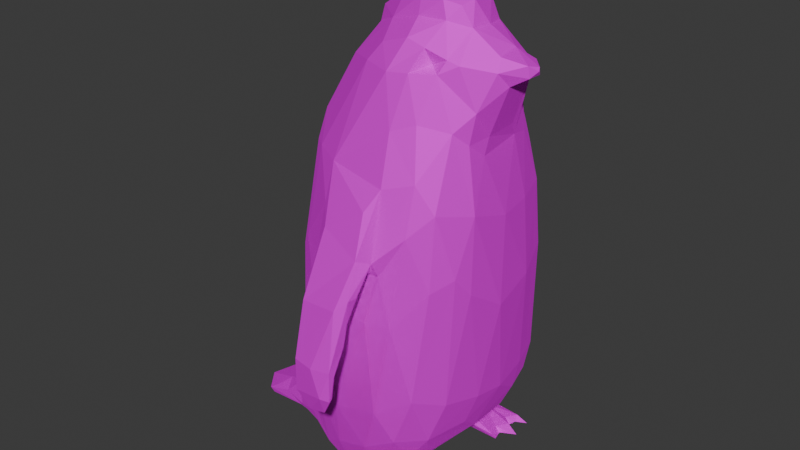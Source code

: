 # Source: ramon.blend  (saved by Blender 4.3.34; exported with 4.5.12 LTS)
import bpy
from mathutils import Matrix  # noqa: F401  (used for matrix-valued properties, if any)

bpy.ops.wm.read_factory_settings(use_empty=True)
scene = bpy.context.scene
scene.name = 'Scene'

# ---- images (referenced by path relative to the original .blend; pixels are not part of the script)
import os
ASSET_DIR = os.environ.get("B2B_ASSET_DIR", "")  # directory of the original .blend (textures are referenced by path, not embedded)
HERE = os.path.dirname(os.path.abspath(__file__))  # packed textures are extracted next to this script under _unpacked/

def load_image(name, relpath, width, height, colorspace="sRGB"):
    """Load a texture the original file referenced (path relative to the .blend, or extracted next to this script)."""
    p = next((c for c in (os.path.join(HERE, relpath), os.path.join(ASSET_DIR, relpath)) if relpath and os.path.exists(c)), "")
    if p:
        img = bpy.data.images.load(p, check_existing=True)
        img.name = name
    else:  # same state as the original file: an image datablock whose file is absent (Cycles renders it pink)
        img = bpy.data.images.new(name, width, height)
        img.source = "FILE"
        img.filepath = "//" + (relpath or name)
    img.colorspace_settings.name = colorspace
    return img
img_pinguin = load_image('pinguin', 'Textura/pinguin.png', 1024, 1024, 'sRGB')

# ---- materials (node trees are filled in below, after node groups)
mat_material = bpy.data.materials.new('Material')

# ---- material node trees
mat_material.use_nodes = True; mat_material.node_tree.nodes.clear()
_N = mat_material.node_tree.nodes; _L = mat_material.node_tree.links
n0 = _N.new('ShaderNodeBsdfPrincipled'); n0.name = 'Principled BSDF'; n0.location = (10, 300)
n0.inputs[1].default_value = 1.0
n0.inputs[2].default_value = 0.8418
n0.inputs[3].default_value = 1.2
n1 = _N.new('ShaderNodeOutputMaterial'); n1.name = 'Material Output'; n1.location = (300, 300)
n2 = _N.new('ShaderNodeTexImage'); n2.name = 'Image Texture'; n2.location = (-280, 271)
n2.image = img_pinguin
_L.new(n0.outputs[0], n1.inputs[0])
_L.new(n2.outputs[0], n0.inputs[0])
n1.is_active_output = True

# ---- world
world_world = bpy.data.worlds.new('World'); scene.world = world_world
world_world.use_nodes = True; world_world.node_tree.nodes.clear()
_N = world_world.node_tree.nodes; _L = world_world.node_tree.links
n0 = _N.new('ShaderNodeOutputWorld'); n0.name = 'World Output'; n0.location = (300, 300)
n1 = _N.new('ShaderNodeBackground'); n1.name = 'Background'; n1.location = (10, 300)
n1.inputs[0].default_value = (0.05088, 0.05088, 0.05088, 1.0)
_L.new(n1.outputs[0], n0.inputs[0])
n0.is_active_output = True
world_world.color = (0.05088, 0.05088, 0.05088)
world_world.sun_shadow_jitter_overblur = 0.0

# ---- meshes
me_cube_001 = bpy.data.meshes.new('Cube.001')
me_cube_001.from_pydata([(-2.345, 0.009441, -2.599), (-2.269, 0.2212, -2.594), (-2.269, 0.1286, -2.553), (-1.779, 0.1322, -2.681), (-1.841, 0.4609, -2.356), (-2.327, 0.4686, -2.588), (-2.326, 0.4719, -2.527), (-2.17, 0.6796, -2.561), (-2.122, 0.6755, -2.609), (-2.082, 0.6693, -2.483), (-1.453, 0.3933, -2.673), (-1.569, 0.5367, -2.078), (-1.588, -4.072e-08, -2.128), (-1.834, 0.6534, -2.389), (-1.797, 0.7313, -2.525), (-1.572, 0.6148, -2.602), (-1.668, 0.6027, -2.244), (-1.636, 0.7141, -2.328), (-1.494, 0.06278, -1.5), (-1.471, 0.6824, -1.881), (-1.509, 0.4498, -0.2611), (-1.527, 0.792, -2.432), (-1.38, 0.7235, -2.562), (-0.793, 0.8285, -2.636), (-1.529, 0.6946, -2.106), (-1.315, 0.8865, -1.287), (-1.428, 0.6095, -1.269), (-1.303, 0.8184, -0.01696), (-1.211, 0.9168, -2.328), (-1.209, 0.8625, -2.491), (-1.399, 0.8198, -2.095), (-1.182, 1.038, -1.527), (-1.104, 1.025, 0.01182), (-0.7605, 1.103, -2.466), (-0.8312, 0.9677, -2.586), (-0.8151, 1.235, -1.675), (-0.8913, 1.168, -0.3634), (-0.6528, 1.239, -0.4521), (-0.2879, 0.4849, -2.659), (-0.5415, 0.7085, -2.869), (-0.377, 0.5976, -2.882), (-0.6071, 0.5225, -2.673), (-0.6529, 0.8537, -2.716), (-0.5673, 0.5795, -2.707), (-0.3955, 0.5389, -2.721), (-0.5069, 0.9487, -2.898), (-0.4777, 1.086, -2.64), (-0.6082, 1.003, -2.693), (-0.6635, 1.205, -2.244), (-0.1094, 1.251, -0.5463), (-0.6537, 1.542, -0.4412), (-0.6394, 1.567, -0.3164), (-0.6729, 1.189, 0.03296), (-0.6804, 1.266, -0.007043), (-0.6991, 1.365, -0.008189), (-0.6126, 1.486, -0.4533), (-0.5712, 1.747, -1.303), (-0.5526, 1.804, -1.237), (-0.4551, 1.688, -1.277), (-0.4403, 1.763, -1.4), (-0.6162, 1.732, -0.867), (-0.5922, 1.672, -0.9986), (-0.4708, 1.818, -0.9793), (-0.5857, 1.73, -0.7001), (-0.5442, 1.594, -0.2712), (-0.1839, 0.5461, -2.615), (-0.1807, 0.5681, -2.795), (0.2914, 0.5973, -2.884), (-0.1634, 0.6497, -2.72), (0.2503, 0.7378, -2.897), (0.2416, 0.5949, -2.843), (-0.2417, 0.5548, -2.706), (-0.1564, 0.8573, -2.643), (-0.1214, 0.9132, -2.726), (-0.3834, 1.059, -2.884), (-0.1837, 1.1, -2.827), (-0.1314, 1.04, -2.755), (0.4047, 1.096, -2.894), (0.274, 1.059, -2.906), (-0.1623, 1.23, -2.127), (-0.331, 1.094, -2.619), (-0.2033, 1.034, -2.661), (-0.1449, 1.005, -2.557), (0.01472, 1.095, -2.307), (-0.51, 1.283, -1.701), (-0.0009885, 1.248, -1.599), (-0.1007, 1.58, -0.6952), (0.1586, 1.176, -0.5474), (-0.1223, 1.49, -0.4413), (0.04783, 1.174, 0.007646), (-0.08325, 1.259, 0.01169), (-0.1044, 1.583, -0.3575), (-0.04821, 1.435, -0.1418), (-0.2789, 1.72, -1.389), (-0.2488, 1.65, -1.025), (-0.2163, 1.766, -1.402), (-0.3226, 1.821, -1.312), (-0.1587, 1.701, -1.242), (-0.1283, 1.769, -1.228), (-0.1794, 1.824, -1.128), (-0.1144, 1.693, -0.9297), (-0.1954, 1.602, -0.2799), (-1.372, 0.4776, 0.7659), (-1.4, 0.1572, 1.042), (-1.255, 0.2609, 1.47), (-1.152, 0.7578, 0.9683), (-1.213, 0.5265, 1.277), (-0.9248, 0.4127, 1.891), (-0.8624, 0.1217, 2.134), (-0.759, 0.1484, 2.351), (-1.003, 0.7191, 1.347), (-0.7021, 1.143, 0.5708), (-0.7363, 1.195, 0.1409), (-0.885, 0.9726, 0.8921), (-0.629, 0.2911, 2.268), (-0.5395, 0.5684, 2.097), (-0.6837, 1.021, 0.9426), (-0.5413, 0.7172, 1.794), (-0.2682, 0.7121, 1.925), (-0.2037, 0.8602, 1.384), (-0.5738, 1.283, 0.4062), (-0.4232, 0.2491, 2.558), (-0.2231, 0.1514, 2.66), (-0.391, 0.3741, 2.356), (-0.1692, 0.3072, 2.595), (-0.1465, 0.3804, 2.41), (0.08878, 0.2897, 2.613), (0.04647, 0.5298, 2.174), (-0.1445, 0.5467, 2.24), (0.007423, 1.092, 0.6366), (0.09796, 0.7671, 1.481), (-0.1213, 1.329, 0.2743), (-0.0709, 1.192, 0.04032), (-0.09334, 1.431, 0.0514), (-0.036, 1.233, 0.1476), (-0.1194, 1.04, 0.9241), (0.1876, 0.7671, -2.406), (0.1967, 0.7344, -2.83), (0.3411, 0.7762, -2.222), (0.2591, 1.094, -2.834), (0.287, 0.8663, -2.821), (0.1861, 0.9508, -2.823), (0.2831, 1.018, -2.884), (0.4301, 0.8331, -2.895), (0.2513, 0.9407, -2.896), (0.2542, 0.9681, -2.202), (0.1714, 1.137, -1.957), (0.5318, 0.3034, -2.087), (0.7293, 0.3386, -1.46), (0.4298, 0.8955, -1.951), (0.5686, 0.7945, -1.493), (0.6453, 0.7007, -0.1617), (0.5942, 0.6762, 0.581), (0.3058, 1.099, -1.484), (0.4625, 0.9368, -0.1419), (0.1482, 0.3359, 2.407), (0.2769, 0.1864, 2.572), (0.2154, 0.5551, 1.948), (0.315, 0.4827, 2.059), (-0.03792, 0.6721, 1.942), (0.1159, 0.4909, 2.015), (0.3521, 0.9789, 0.523), (0.1594, 0.9496, 0.9726), (0.7101, 0.2928, 0.5398), (0.5448, 0.4659, 1.171), (0.5273, 0.4418, 1.524), (0.6169, 0.1418, 1.367), (0.6717, 0.2772, 1.934), (0.3659, 0.2107, 2.341), (0.6998, 0.2129, 2.065), (0.4142, 0.5779, 1.453), (0.3465, 0.8797, 0.9021), (0.9461, 0.05869, 1.954), (0.8572, 0.1238, 2.074), (-2.333, -0.0005364, -2.638), (-0.4225, -0.004568, -2.697), (-1.502, 0.05364, -1.869), (-1.548, -0.00557, -0.2811), (-1.517, 0.1827, 0.3031), (-1.238, -0.02904, 1.564), (-0.9223, -0.03138, 2.083), (-0.8895, -0.01017, 2.251), (-0.7636, 0.00157, 2.394), (-0.2203, -0.1154, 2.669), (0.008459, -0.1211, 2.674), (0.5713, -0.2463, -2.037), (0.668, 0.3094, -1.798), (0.7973, 0.2629, -0.2921), (0.7353, -0.0801, 0.4934), (0.2933, -0.09451, 2.587), (0.585, 0.2312, 1.219), (0.4138, -0.004923, 2.351), (0.6786, 0.04347, 2.174), (0.974, 0.0006884, 2.008), (0.9674, 0.01498, 2.045), (-2.271, -0.2255, -2.594), (-2.269, -0.1295, -2.553), (-1.787, 0.01163, -2.366), (-1.767, -0.1627, -2.681), (-1.969, -0.5077, -2.41), (-2.328, -0.4659, -2.586), (-2.326, -0.4702, -2.526), (-2.174, -0.68, -2.558), (-2.126, -0.6725, -2.611), (-2.047, -0.6658, -2.467), (-1.734, -0.5063, -2.277), (-1.515, -0.5552, -1.969), (-1.592, -0.7409, -2.517), (-1.851, -0.7042, -2.443), (-1.625, -0.5956, -2.615), (-1.6, -0.7305, -2.327), (-1.544, -0.7752, -2.456), (-1.681, -0.618, -2.275), (-1.219, -0.4477, -2.674), (-1.439, -0.5741, -1.302), (-1.51, -0.4463, -0.259), (-1.231, -0.7488, -2.585), (-1.47, -0.7133, -1.997), (-1.365, -0.7403, -0.1296), (-1.21, -0.9171, -2.328), (-1.211, -0.8624, -2.49), (-1.398, -0.8196, -2.1), (-1.312, -0.891, -1.29), (-1.174, -1.043, -1.517), (-1.171, -0.9771, -0.0967), (-0.7784, -1.127, -2.406), (-0.8148, -1.235, -1.676), (-1.059, -1.042, 0.06218), (-0.8913, -1.168, -0.3634), (-0.6528, -1.239, -0.4521), (-0.5979, -0.566, -2.68), (-0.3758, -0.4311, -2.663), (-0.5415, -0.7085, -2.869), (-0.3805, -0.6133, -2.898), (-0.788, -0.8522, -2.638), (-0.4603, -0.5378, -2.716), (-0.5278, -0.9227, -2.884), (-0.3493, -1.079, -2.857), (-0.8251, -0.9741, -2.584), (-0.6526, -0.8538, -2.717), (-0.6071, -1.004, -2.694), (-0.4777, -1.086, -2.64), (-0.5276, -1.223, -2.227), (-0.51, -1.283, -1.702), (-0.1239, -1.487, -0.4377), (-0.7799, -1.165, 0.01036), (-0.674, -1.276, -0.02431), (-0.6113, -1.488, -0.4586), (-0.06657, -1.193, 0.04294), (-0.5373, -1.645, -0.9808), (-0.5679, -1.748, -1.312), (-0.5526, -1.804, -1.237), (-0.4365, -1.709, -1.356), (-0.6277, -1.675, -0.8432), (-0.5679, -1.784, -0.8808), (-0.3505, -1.801, -0.9086), (-0.6494, -1.565, -0.4821), (-0.6152, -1.591, -0.3039), (-0.2005, -0.5094, -2.622), (-0.1733, -0.5691, -2.796), (0.2134, -0.6381, -2.903), (0.1951, -0.6187, -2.827), (-0.2489, -0.5473, -2.69), (-0.1667, -0.657, -2.717), (-0.1153, -0.879, -2.73), (-0.1614, -0.7917, -2.641), (-0.4398, -1.025, -2.891), (-0.1837, -1.1, -2.827), (-0.159, -1.037, -2.743), (0.4048, -1.094, -2.895), (-0.158, -1.229, -2.125), (-0.2933, -1.082, -2.639), (-0.1908, -1.013, -2.647), (-0.1665, -1.009, -2.569), (0.01472, -1.095, -2.307), (-0.1155, -0.8602, -2.56), (-0.1094, -1.251, -0.5463), (-0.09566, -1.574, -0.647), (-0.0814, -1.257, 0.01507), (-0.07916, -1.518, -0.1631), (-0.05229, -1.423, -0.1485), (-0.1901, -1.65, -0.9952), (-0.3775, -1.784, -1.406), (-0.1595, -1.701, -1.242), (-0.2157, -1.755, -1.404), (-0.2111, -1.828, -1.194), (-0.129, -1.769, -1.23), (-0.1172, -1.701, -0.9481), (-0.1364, -1.757, -0.8985), (-0.1953, -1.602, -0.2796), (-1.517, -0.2035, 0.2741), (-1.34, -0.261, 1.227), (-1.174, -0.231, 1.628), (-1.372, -0.4776, 0.7659), (-1.171, -0.7172, 1.01), (-1.159, -0.5909, 1.315), (-0.9046, -0.424, 1.908), (-0.7439, -0.2125, 2.214), (-0.7522, -0.1478, 2.364), (-0.6969, -1.142, 0.593), (-0.9777, -0.8761, 1.037), (-0.4675, -0.3674, 2.331), (-0.4346, -4.175e-05, 2.6), (-0.4295, -0.5648, 2.148), (-0.7044, -0.9994, 0.9856), (-0.5612, -0.6423, 1.958), (-0.2665, -0.7127, 1.923), (-0.1126, -0.8486, 1.395), (-0.6509, -1.197, 0.02342), (-0.7264, -1.231, 0.1581), (-0.5814, -1.28, 0.4078), (-0.416, -0.254, 2.558), (-0.1692, -0.3072, 2.595), (-0.1465, -0.3804, 2.41), (0.04654, -0.5299, 2.174), (-0.03398, -0.67, 1.943), (-0.1455, -0.5476, 2.239), (-0.05686, -1.043, 0.8735), (-0.1193, -1.36, 0.2044), (-0.03008, -1.227, 0.1527), (-0.1595, -1.186, 0.6526), (0.01293, 0.0003578, -2.563), (0.4013, 3.08e-08, -2.25), (0.1954, -0.7345, -2.829), (0.3428, -0.8664, -2.9), (0.3617, -0.5887, -2.881), (0.2442, -0.703, -2.883), (0.2023, -0.7536, -2.397), (0.3411, -0.7762, -2.222), (0.1861, -0.9508, -2.823), (0.2598, -1.094, -2.834), (0.2676, -1.055, -2.906), (0.346, -0.8493, -2.839), (0.2601, -0.9875, -2.891), (0.4305, -0.834, -2.899), (0.2538, -0.9682, -2.203), (0.1714, -1.137, -1.957), (0.4625, -0.9368, -0.1419), (0.1586, -1.176, -0.5474), (0.01879, -1.18, 0.00524), (-0.004469, -1.249, -1.603), (0.7566, -0.06174, -1.549), (0.7098, -0.3966, -1.525), (0.4366, -0.8875, -1.946), (0.605, -0.4714, -1.859), (0.5752, -0.7734, -1.497), (0.7008, -0.572, -0.2191), (0.619, -0.7298, -0.0127), (0.3518, -1.065, -1.413), (0.8056, -0.1957, -0.4605), (0.08197, -0.3035, 2.591), (0.1482, -0.3359, 2.407), (0.2445, -0.232, 2.546), (0.3652, -0.2084, 2.346), (0.1333, -0.7461, 1.491), (0.4275, -0.5763, 1.422), (0.1158, -0.4907, 2.015), (0.2746, -0.4775, 2.086), (0.218, -0.5526, 1.95), (0.3951, -0.4484, 2.047), (0.2505, -1.047, 0.4393), (0.2579, -0.916, 0.9655), (0.6631, -0.4979, 0.6063), (0.5899, -0.2717, 1.148), (0.5332, -0.4461, 1.291), (0.599, -0.2165, 1.334), (0.7771, 0.1458, 1.849), (0.5685, -0.3961, 1.606), (0.6944, -0.257, 1.992), (0.7693, -0.1642, 1.853), (0.6632, -0.1744, 2.123), (0.4552, -0.8529, 0.6749), (0.9269, -0.07996, 1.946), (0.9105, -0.08869, 2.067)], [], [(6, 1, 2), (4, 6, 2), (4, 2, 197), (5, 1, 6), (9, 7, 6), (3, 1, 5), (10, 3, 8), (197, 12, 11), (9, 14, 7), (14, 15, 8), (13, 14, 9), (13, 17, 14), (17, 21, 14), (17, 13, 16), (16, 4, 11), (20, 18, 177), (20, 177, 178), (22, 15, 14), (24, 30, 21), (25, 19, 26), (25, 20, 27), (29, 22, 21), (30, 19, 25), (31, 25, 32), (34, 22, 29), (48, 28, 30), (32, 52, 36), (41, 38, 175), (10, 41, 175), (23, 43, 41), (47, 45, 42), (46, 74, 47), (47, 34, 33), (47, 42, 23), (46, 47, 33), (48, 80, 46), (84, 35, 36), (37, 84, 36), (37, 49, 84), (55, 61, 94), (52, 37, 36), (53, 50, 55), (58, 61, 56), (58, 56, 59), (57, 59, 56), (58, 59, 93), (57, 56, 60), (50, 60, 61), (63, 60, 51), (62, 60, 63), (66, 40, 67), (45, 69, 40), (65, 71, 68), (72, 68, 73), (73, 68, 70), (74, 144, 45), (144, 69, 45), (80, 74, 46), (75, 74, 80), (81, 76, 75), (80, 82, 81), (80, 83, 82), (48, 79, 80), (84, 85, 79), (49, 85, 84), (87, 85, 49), (55, 94, 88), (90, 132, 53), (90, 53, 88), (92, 90, 88), (133, 92, 91), (96, 59, 57), (96, 95, 59), (98, 97, 95), (99, 98, 95), (62, 99, 96), (100, 94, 97), (101, 99, 62), (91, 100, 99), (91, 88, 86), (102, 178, 103), (104, 103, 179), (105, 27, 102), (102, 103, 104), (106, 102, 104), (105, 102, 106), (104, 179, 180), (107, 104, 108), (104, 180, 108), (109, 181, 182), (115, 110, 107), (105, 32, 27), (113, 32, 105), (109, 114, 108), (121, 123, 114), (107, 114, 115), (117, 113, 110), (117, 116, 113), (118, 119, 116), (111, 54, 112), (120, 64, 51), (122, 183, 184), (126, 122, 184), (127, 159, 118), (123, 125, 128), (115, 128, 118), (155, 128, 125), (129, 131, 135), (130, 119, 159), (133, 101, 131), (90, 92, 134), (133, 134, 92), (135, 131, 120), (322, 321, 136), (136, 321, 65), (136, 65, 82), (73, 70, 137), (76, 73, 139), (141, 144, 142), (140, 137, 143), (140, 144, 141), (139, 142, 77), (139, 73, 141), (141, 73, 140), (145, 149, 138), (153, 149, 146), (149, 145, 146), (153, 85, 87), (154, 153, 87), (138, 149, 147), (149, 186, 147), (152, 187, 151), (150, 149, 153), (154, 150, 153), (151, 150, 154), (187, 349, 341), (187, 341, 148), (157, 130, 159), (165, 170, 157), (155, 158, 127), (157, 159, 160), (155, 168, 158), (158, 160, 127), (158, 157, 160), (89, 134, 129), (129, 161, 89), (171, 161, 162), (130, 162, 135), (171, 130, 170), (89, 132, 134), (164, 190, 163), (163, 190, 188), (167, 165, 158), (165, 366, 190), (168, 191, 192), (169, 168, 192), (169, 192, 173), (170, 164, 152), (152, 164, 163), (165, 164, 170), (161, 151, 154), (173, 167, 169), (194, 172, 173), (186, 185, 147), (195, 174, 198), (195, 200, 201), (195, 198, 200), (12, 197, 205), (206, 12, 205), (198, 209, 203), (208, 207, 211), (212, 205, 199), (214, 176, 206), (177, 215, 290), (213, 216, 209), (216, 213, 234), (215, 222, 218), (216, 220, 211), (211, 219, 221), (217, 221, 222), (213, 230, 234), (216, 238, 220), (219, 225, 221), (223, 221, 226), (223, 226, 228), (233, 232, 235), (234, 230, 239), (239, 230, 232), (235, 232, 230), (232, 233, 236), (266, 241, 240), (238, 240, 225), (238, 234, 240), (240, 241, 225), (225, 241, 242), (225, 242, 226), (226, 242, 243), (226, 243, 228), (256, 247, 253), (247, 249, 253), (309, 246, 256), (308, 339, 248), (249, 252, 250), (282, 251, 250), (254, 253, 251), (253, 249, 250), (253, 257, 256), (257, 254, 289), (175, 321, 258), (259, 233, 235), (233, 325, 260), (262, 259, 235), (235, 231, 262), (262, 258, 263), (258, 275, 265), (258, 321, 275), (236, 233, 266), (237, 331, 269), (237, 271, 241), (237, 267, 271), (268, 271, 267), (273, 272, 275), (273, 274, 271), (271, 274, 270), (340, 338, 276), (281, 247, 244), (277, 281, 244), (248, 278, 246), (278, 280, 244), (282, 252, 284), (283, 252, 281), (282, 284, 285), (283, 286, 284), (254, 285, 255), (281, 252, 249), (287, 283, 281), (287, 288, 286), (285, 286, 288), (254, 255, 289), (244, 279, 277), (277, 288, 287), (103, 290, 291), (290, 293, 291), (292, 179, 291), (293, 290, 215), (218, 293, 215), (294, 218, 224), (179, 292, 180), (297, 180, 296), (296, 292, 295), (295, 300, 305), (182, 298, 311), (298, 301, 311), (301, 305, 303), (304, 305, 300), (305, 304, 306), (299, 309, 310), (311, 301, 312), (312, 313, 350), (350, 313, 351), (315, 314, 306), (313, 301, 316), (316, 351, 313), (320, 317, 304), (306, 307, 315), (289, 279, 318), (280, 278, 319), (319, 279, 280), (318, 320, 310), (317, 320, 318), (321, 322, 327), (261, 259, 263), (260, 324, 233), (334, 326, 323), (321, 327, 275), (261, 264, 323), (327, 185, 328), (266, 333, 331), (324, 326, 334), (324, 332, 329), (333, 330, 269), (329, 264, 268), (273, 327, 335), (274, 273, 335), (332, 323, 264), (270, 274, 336), (327, 328, 335), (343, 348, 336), (340, 348, 338), (348, 337, 338), (270, 336, 340), (340, 336, 348), (276, 338, 339), (185, 341, 344), (344, 341, 342), (343, 342, 345), (345, 342, 346), (343, 345, 348), (341, 349, 342), (352, 189, 350), (353, 189, 352), (307, 354, 315), (354, 358, 315), (355, 367, 358), (357, 351, 314), (315, 358, 356), (353, 351, 357), (356, 357, 314), (358, 357, 356), (358, 359, 357), (339, 360, 319), (338, 337, 360), (337, 371, 360), (319, 360, 361), (307, 361, 354), (248, 339, 319), (349, 188, 362), (363, 364, 362), (365, 367, 364), (367, 368, 359), (367, 369, 368), (191, 353, 192), (370, 353, 359), (370, 192, 353), (346, 362, 347), (362, 371, 347), (364, 355, 362), (364, 367, 355), (347, 371, 337), (368, 369, 372), (172, 372, 369), (190, 365, 363), (194, 192, 373), (349, 187, 188), (188, 190, 363), (178, 290, 103), (1, 0, 2), (0, 1, 174), (1, 3, 174), (5, 7, 8), (8, 3, 5), (9, 6, 4), (11, 4, 197), (13, 9, 4), (19, 11, 176), (18, 19, 176), (14, 21, 22), (15, 23, 10), (24, 16, 11), (17, 16, 24), (24, 21, 17), (18, 26, 19), (19, 24, 11), (20, 26, 18), (25, 26, 20), (28, 29, 21), (21, 30, 28), (31, 30, 25), (32, 25, 27), (10, 23, 41), (33, 34, 29), (34, 23, 22), (31, 35, 30), (35, 48, 30), (31, 36, 35), (40, 43, 39), (45, 40, 39), (23, 42, 43), (42, 39, 43), (43, 38, 41), (43, 44, 38), (74, 45, 47), (34, 47, 23), (33, 48, 46), (35, 84, 48), (50, 61, 55), (54, 50, 53), (53, 55, 88), (52, 132, 89), (53, 132, 52), (60, 56, 61), (51, 60, 50), (64, 101, 63), (51, 64, 63), (65, 175, 38), (175, 65, 321), (66, 44, 40), (40, 69, 67), (70, 66, 67), (71, 44, 66), (74, 77, 78), (75, 77, 74), (81, 75, 80), (73, 81, 72), (72, 82, 65), (73, 76, 81), (80, 79, 83), (86, 88, 94), (37, 52, 89), (89, 49, 37), (101, 133, 91), (91, 92, 88), (59, 95, 93), (97, 94, 58), (93, 95, 97), (96, 99, 95), (94, 61, 58), (94, 100, 86), (98, 100, 97), (100, 91, 86), (63, 101, 62), (91, 99, 101), (102, 20, 178), (27, 20, 102), (181, 109, 108), (107, 106, 104), (105, 106, 110), (110, 106, 107), (52, 32, 112), (105, 110, 113), (107, 108, 114), (109, 121, 114), (121, 182, 302), (110, 115, 117), (115, 114, 123), (111, 116, 120), (113, 116, 111), (117, 118, 116), (51, 54, 120), (122, 121, 302), (121, 124, 123), (124, 121, 122), (124, 125, 123), (124, 126, 125), (126, 155, 125), (115, 123, 128), (128, 127, 118), (116, 135, 120), (119, 135, 116), (119, 130, 135), (118, 159, 119), (131, 134, 133), (134, 131, 129), (70, 68, 66), (143, 137, 69), (77, 75, 139), (136, 138, 147), (74, 78, 144), (75, 76, 139), (139, 141, 142), (144, 143, 69), (82, 145, 136), (83, 145, 82), (140, 73, 137), (79, 146, 83), (146, 145, 83), (136, 145, 138), (79, 85, 146), (85, 153, 146), (49, 89, 87), (28, 48, 33, 29), (186, 148, 341), (186, 150, 148), (149, 150, 186), (150, 151, 148), (151, 187, 148), (126, 184, 189), (156, 126, 189), (159, 127, 160), (157, 170, 130), (158, 165, 157), (155, 127, 128), (161, 87, 89), (87, 161, 154), (129, 162, 161), (135, 162, 129), (130, 171, 162), (158, 169, 167), (190, 366, 166), (165, 167, 366), (169, 158, 168), (152, 151, 161), (152, 163, 187), (170, 152, 171), (164, 165, 190), (171, 152, 161), (167, 172, 366), (173, 172, 167), (194, 173, 192), (291, 179, 103), (322, 147, 185), (166, 366, 365), (187, 163, 188), (3, 10, 175), (189, 191, 156), (0, 174, 195), (201, 196, 195), (199, 196, 201), (199, 197, 196), (200, 202, 201), (203, 202, 200), (200, 198, 203), (204, 201, 202), (199, 201, 204), (205, 197, 199), (208, 199, 204), (204, 202, 208), (208, 202, 207), (207, 203, 209), (210, 208, 211), (212, 199, 208), (208, 210, 212), (206, 205, 212), (214, 18, 176), (215, 177, 18), (214, 215, 18), (198, 213, 209), (207, 209, 216), (206, 212, 217), (217, 212, 210), (217, 210, 221), (214, 206, 217), (222, 214, 217), (215, 214, 222), (211, 207, 216), (211, 220, 219), (221, 210, 211), (222, 221, 223), (218, 222, 224), (223, 224, 222), (213, 198, 175), (220, 238, 225), (238, 216, 234), (221, 225, 226), (224, 228, 227), (227, 228, 245), (230, 175, 231), (213, 175, 230), (230, 231, 235), (239, 232, 236), (240, 239, 236), (240, 236, 266), (266, 237, 241), (240, 234, 239), (242, 241, 271), (229, 228, 243), (229, 243, 276), (247, 281, 249), (245, 228, 229), (246, 247, 256), (256, 257, 309), (308, 245, 339), (244, 247, 246), (308, 248, 246), (250, 252, 282), (251, 253, 250), (254, 257, 253), (231, 175, 258), (259, 325, 233), (262, 231, 258), (262, 263, 259), (263, 258, 265), (265, 264, 263), (264, 261, 263), (266, 233, 333), (237, 266, 331), (237, 269, 267), (333, 233, 324), (271, 268, 272), (268, 264, 272), (272, 265, 275), (275, 327, 273), (242, 271, 270), (270, 243, 242), (243, 270, 340), (276, 243, 340), (339, 245, 229), (278, 244, 246), (229, 276, 339), (244, 280, 279), (251, 282, 285), (285, 284, 286), (288, 255, 285), (283, 287, 286), (287, 281, 277), (255, 288, 289), (277, 279, 288), (288, 279, 289), (294, 293, 218), (295, 291, 293), (294, 295, 293), (295, 292, 291), (296, 180, 292), (298, 182, 181), (295, 294, 300), (305, 296, 295), (227, 245, 299), (299, 300, 227), (294, 224, 227), (300, 294, 227), (301, 297, 296), (298, 297, 301), (302, 182, 311), (306, 303, 305), (301, 296, 305), (300, 299, 304), (299, 310, 304), (306, 304, 307), (246, 309, 308), (299, 245, 309), (311, 183, 302), (183, 311, 312), (301, 313, 312), (316, 301, 303), (303, 306, 316), (306, 314, 316), (310, 320, 304), (304, 317, 307), (279, 319, 318), (261, 325, 259), (261, 326, 325), (268, 267, 330), (324, 329, 333), (333, 329, 330), (334, 323, 332), (332, 324, 334), (269, 331, 333), (330, 329, 268), (329, 332, 264), (274, 335, 336), (335, 328, 343), (343, 336, 335), (328, 185, 343), (343, 185, 344), (343, 344, 342), (345, 346, 347), (342, 349, 346), (348, 347, 337), (350, 189, 184), (314, 315, 356), (354, 355, 358), (358, 367, 359), (316, 314, 351), (357, 359, 353), (339, 338, 360), (317, 319, 361), (361, 360, 371), (307, 317, 361), (361, 355, 354), (362, 188, 363), (363, 365, 364), (367, 365, 369), (366, 369, 365), (368, 370, 359), (373, 192, 370), (346, 349, 362), (362, 355, 371), (361, 371, 355), (368, 372, 373), (369, 366, 172), (190, 166, 365), (198, 3, 175), (185, 186, 341), (197, 2, 196), (198, 174, 3), (178, 177, 290), (5, 6, 7), (8, 7, 14), (10, 8, 15), (16, 13, 4), (24, 19, 30), (23, 15, 22), (31, 32, 36), (44, 43, 40), (42, 45, 39), (50, 54, 51), (57, 60, 62), (71, 38, 44), (71, 65, 38), (71, 66, 68), (68, 72, 65), (81, 82, 72), (79, 48, 84), (93, 97, 58), (98, 99, 100), (111, 32, 113), (121, 109, 182), (118, 117, 115), (112, 32, 111), (54, 111, 120), (132, 90, 134), (322, 136, 147), (144, 140, 143), (77, 142, 78), (194, 193, 172), (191, 168, 156), (183, 122, 302), (225, 219, 220), (176, 11, 12), (181, 108, 180), (195, 196, 0), (207, 202, 203), (271, 272, 273), (228, 224, 223), (285, 254, 251), (265, 272, 264), (252, 283, 284), (180, 297, 181), (181, 297, 298), (245, 308, 309), (257, 310, 309), (319, 278, 248), (317, 318, 319), (185, 327, 322), (325, 326, 260), (326, 324, 260), (269, 330, 267), (348, 345, 347), (189, 353, 191), (370, 368, 373), (172, 193, 372), (12, 206, 176), (0, 196, 2), (112, 54, 53, 52), (62, 96, 57), (101, 64, 120, 131), (124, 122, 126), (67, 69, 137, 70), (155, 126, 156, 168), (144, 78, 142), (312, 350, 184, 183), (318, 310, 257, 289), (352, 350, 351, 353), (326, 261, 323), (373, 372, 193, 194)])
_uv = me_cube_001.uv_layers.new(name='UVMap')
_uv.uv.foreach_set('vector', [0.2747, 0.7903, 0.279, 0.8131, 0.2747, 0.8208, 0.5786, 0.7622, 0.6055, 0.7982, 0.5786, 0.8126, 0.178, 0.687, 0.178, 0.7374, 0.1435, 0.7064, 0.9491, 0.3075, 0.9439, 0.3291, 0.9439, 0.3059, 0.985, 0.6961, 0.9932, 0.7025, 0.985, 0.7238, 0.8923, 0.3902, 0.8764, 0.3489, 0.8923, 0.3334, 0.3995, 0.6771, 0.363, 0.6771, 0.3694, 0.621, 0.8154, 0.05776, 0.7925, 0.04325, 0.8154, 0.002053, 0.9481, 0.9765, 0.9546, 0.9516, 0.9546, 0.9847, 0.9246, 0.5925, 0.9352, 0.5719, 0.9352, 0.6202, 0.08972, 0.9447, 0.1038, 0.9447, 0.09236, 0.9678, 0.002053, 0.9846, 0.002053, 0.9658, 0.01603, 0.9832, 0.7878, 0.9446, 0.8025, 0.9461, 0.7878, 0.967, 0.6329, 0.97, 0.6329, 0.9889, 0.6208, 0.9732, 0.9687, 0.9518, 0.959, 0.9714, 0.959, 0.9368, 0.0914, 0.113, 0.05311, 0.2198, 0.05142, 0.113, 0.505, 0.6627, 0.4675, 0.6767, 0.4675, 0.623, 0.9608, 0.4673, 0.9498, 0.451, 0.9608, 0.4306, 0.6612, 0.9173, 0.6769, 0.9196, 0.6612, 0.947, 0.2731, 0.7359, 0.2472, 0.7862, 0.2472, 0.7322, 0.03986, 0.2345, 0.002053, 0.1431, 0.03986, 0.1234, 0.6561, 0.965, 0.6435, 0.9493, 0.6561, 0.9361, 0.8384, 0.3293, 0.8227, 0.3124, 0.8384, 0.258, 0.3926, 0.5379, 0.3743, 0.5174, 0.3926, 0.4032, 0.9262, 0.8324, 0.9262, 0.7799, 0.9348, 0.7981, 0.8156, 0.2473, 0.7989, 0.1954, 0.8156, 0.1736, 0.6208, 0.7607, 0.6555, 0.7813, 0.6208, 0.8004, 0.4675, 0.7849, 0.4928, 0.7972, 0.4675, 0.8338, 0.3277, 0.2644, 0.3649, 0.3293, 0.3277, 0.361, 0.108, 0.9608, 0.1144, 0.9901, 0.108, 0.9922, 0.6098, 0.9689, 0.5973, 0.9851, 0.5973, 0.9631, 0.4818, 0.9445, 0.4803, 0.9675, 0.4675, 0.9445, 0.593, 0.9636, 0.5786, 0.9471, 0.593, 0.9381, 0.591, 0.3817, 0.5828, 0.3707, 0.591, 0.359, 0.6351, 0.9659, 0.6208, 0.9659, 0.621, 0.9404, 0.9365, 0.3817, 0.9365, 0.4265, 0.9254, 0.4197, 0.4132, 0.1241, 0.388, 0.1143, 0.4132, 0.002053, 0.6022, 0.1497, 0.5836, 0.258, 0.5836, 0.136, 0.05142, 0.009804, 0.09901, 0.002053, 0.09901, 0.1089, 0.7376, 0.07075, 0.7625, 0.1146, 0.7376, 0.1317, 0.6269, 0.8583, 0.6439, 0.8974, 0.6208, 0.8974, 0.9722, 0.1675, 0.9722, 0.2125, 0.9663, 0.211, 0.6612, 0.9778, 0.6662, 0.9511, 0.6728, 0.9778, 0.7544, 0.3743, 0.7642, 0.3681, 0.7642, 0.3824, 0.3686, 0.9789, 0.3686, 0.9966, 0.3625, 0.9837, 0.9307, 0.04592, 0.9407, 0.05375, 0.9307, 0.06439, 0.9873, 0.03501, 0.9817, 0.04042, 0.9817, 0.002053, 0.9393, 0.1675, 0.947, 0.2076, 0.9393, 0.2178, 0.9729, 0.5107, 0.9678, 0.5246, 0.9678, 0.4743, 0.1665, 0.9888, 0.1579, 0.9733, 0.1665, 0.9613, 0.648, 0.8907, 0.6561, 0.8736, 0.6561, 0.932, 0.695, 0.6406, 0.695, 0.5719, 0.7215, 0.6214, 0.1295, 0.6692, 0.1373, 0.6747, 0.1295, 0.6823, 0.9871, 0.306, 0.9947, 0.2881, 0.9947, 0.3114, 0.8829, 0.7799, 0.903, 0.7918, 0.8829, 0.8233, 0.02647, 0.8918, 0.03631, 0.8362, 0.03631, 0.9025, 0.8179, 0.07543, 0.835, 0.07075, 0.835, 0.1395, 0.7072, 0.959, 0.7072, 0.9828, 0.695, 0.9634, 0.8826, 0.2539, 0.8641, 0.2539, 0.8753, 0.2329, 0.2019, 0.9813, 0.2079, 0.9898, 0.2019, 0.997, 0.7543, 0.9941, 0.7543, 0.9753, 0.7613, 0.9834, 0.9393, 0.6126, 0.9393, 0.5719, 0.9497, 0.5969, 0.4675, 0.7045, 0.5058, 0.6808, 0.5058, 0.7278, 0.6472, 0.1045, 0.6873, 0.08304, 0.6873, 0.1314, 0.2019, 0.136, 0.2411, 0.2198, 0.2019, 0.2429, 0.1963, 0.5347, 0.1815, 0.6267, 0.172, 0.5347, 0.5104, 0.5663, 0.4797, 0.6189, 0.4675, 0.5663, 0.7419, 0.9065, 0.748, 0.9046, 0.748, 0.9584, 0.002053, 0.5667, 0.03776, 0.5286, 0.03776, 0.5934, 0.2331, 0.8058, 0.242, 0.7871, 0.242, 0.8317, 0.9725, 0.7374, 0.9796, 0.7533, 0.9725, 0.7756, 0.9749, 0.842, 0.9612, 0.8435, 0.9612, 0.8258, 0.9909, 0.05482, 0.9817, 0.06411, 0.9817, 0.04452, 0.8961, 0.8274, 0.9027, 0.8274, 0.9024, 0.8432, 0.99, 0.1191, 0.9963, 0.1279, 0.99, 0.1437, 0.9042, 0.2219, 0.9222, 0.2442, 0.9042, 0.2538, 0.5283, 0.9486, 0.5395, 0.9584, 0.5283, 0.9762, 0.6908, 0.3865, 0.6908, 0.4632, 0.6654, 0.45, 0.09069, 0.2239, 0.09758, 0.2744, 0.09069, 0.2948, 0.9774, 0.3157, 0.9855, 0.3231, 0.9774, 0.3452, 0.7229, 0.6691, 0.695, 0.7101, 0.695, 0.6447, 0.8602, 0.7959, 0.8388, 0.8303, 0.8388, 0.7799, 0.2776, 0.4322, 0.2776, 0.5195, 0.2472, 0.4511, 0.7952, 0.4518, 0.7742, 0.4212, 0.7952, 0.3865, 0.828, 0.6668, 0.8094, 0.7099, 0.8094, 0.6447, 0.6536, 0.2349, 0.6277, 0.2597, 0.6277, 0.2127, 0.7978, 0.3305, 0.7774, 0.3134, 0.7978, 0.2644, 0.5745, 0.7055, 0.5523, 0.7487, 0.5523, 0.6802, 0.8686, 0.7061, 0.8542, 0.6416, 0.8686, 0.6376, 0.9203, 0.8282, 0.9071, 0.8431, 0.9071, 0.8265, 0.6613, 0.3865, 0.6613, 0.4647, 0.6343, 0.4168, 0.6053, 0.3865, 0.6302, 0.4698, 0.6053, 0.4738, 0.5866, 0.501, 0.5585, 0.5753, 0.5585, 0.4883, 0.9096, 0.9342, 0.928, 0.9342, 0.9099, 0.9554, 0.5327, 0.3591, 0.5537, 0.359, 0.5537, 0.3823, 0.5635, 0.8532, 0.5449, 0.8142, 0.5745, 0.8142, 0.4615, 0.5131, 0.4615, 0.6004, 0.4345, 0.5623, 0.7398, 0.2644, 0.7561, 0.3427, 0.7398, 0.3517, 0.5907, 0.4883, 0.6143, 0.5316, 0.5907, 0.5854, 0.5067, 0.7849, 0.5067, 0.8392, 0.4969, 0.8216, 0.03822, 0.3194, 0.04706, 0.384, 0.03822, 0.3875, 0.2621, 0.9441, 0.2472, 0.9262, 0.2621, 0.9128, 0.8613, 0.1681, 0.8613, 0.1381, 0.8913, 0.1466, 0.02647, 0.9066, 0.03839, 0.9285, 0.02647, 0.9451, 0.3608, 0.2597, 0.3608, 0.2378, 0.3814, 0.2405, 0.2472, 0.8768, 0.2669, 0.8458, 0.2779, 0.8768, 0.6363, 0.9015, 0.6363, 0.9363, 0.6208, 0.9224, 0.9001, 0.1984, 0.8874, 0.2357, 0.8874, 0.1736, 0.02511, 0.8147, 0.002053, 0.8321, 0.002053, 0.7786, 0.3204, 0.7191, 0.3154, 0.7525, 0.3154, 0.6981, 0.9925, 0.1786, 0.9863, 0.1984, 0.9863, 0.1675, 0.1715, 0.9583, 0.1819, 0.9413, 0.1819, 0.9722, 0.2415, 0.5042, 0.2415, 0.5664, 0.2019, 0.5543, 0.1871, 0.4635, 0.1435, 0.4635, 0.164, 0.3964, 0.3548, 0.5901, 0.3548, 0.6602, 0.3246, 0.6192, 0.2363, 0.7589, 0.2019, 0.783, 0.2019, 0.7424, 0.8181, 0.3346, 0.8181, 0.3781, 0.8114, 0.3671, 0.9504, 0.642, 0.9609, 0.6376, 0.9609, 0.6756, 0.3967, 0.5884, 0.4021, 0.5951, 0.3967, 0.6, 0.4675, 0.9828, 0.4759, 0.9716, 0.4759, 0.9944, 0.5203, 0.3704, 0.5275, 0.3771, 0.5203, 0.3819, 0.8943, 0.05287, 0.9017, 0.05639, 0.8943, 0.06662, 0.9595, 0.8179, 0.9595, 0.7799, 0.9683, 0.8068, 0.9747, 0.5994, 0.9814, 0.5719, 0.9814, 0.6087, 0.4453, 0.9362, 0.4629, 0.9151, 0.4629, 0.942, 0.4189, 0.7679, 0.4487, 0.8028, 0.4189, 0.811, 0.7994, 0.4559, 0.7994, 0.4833, 0.7742, 0.4737, 0.5494, 0.2144, 0.5217, 0.2292, 0.5217, 0.136, 0.3158, 0.2552, 0.3158, 0.3741, 0.2883, 0.2957, 0.7602, 0.7913, 0.7833, 0.7774, 0.7833, 0.8312, 0.7028, 0.7142, 0.7228, 0.7675, 0.695, 0.7675, 0.1338, 0.4548, 0.1338, 0.5411, 0.1031, 0.5123, 0.5065, 0.1024, 0.4754, 0.1318, 0.4754, 0.08589, 0.2732, 0.002053, 0.2732, 0.1212, 0.2384, 0.1158, 0.443, 0.007171, 0.4173, 0.1212, 0.4173, 0.002053, 0.05142, 0.2239, 0.08659, 0.2482, 0.05142, 0.3375, 0.03412, 0.2386, 0.03412, 0.3522, 0.002053, 0.336, 0.8699, 0.002053, 0.8699, 0.04807, 0.8474, 0.0116, 0.9107, 0.04617, 0.8943, 0.04876, 0.8943, 0.002053, 0.4704, 0.8801, 0.4934, 0.9079, 0.4675, 0.9079, 0.9878, 0.4306, 0.9878, 0.455, 0.9772, 0.4361, 0.6612, 0.8799, 0.6839, 0.8799, 0.675, 0.9132, 0.1973, 0.9835, 0.1867, 0.9691, 0.1973, 0.9576, 0.6056, 0.3674, 0.607, 0.3819, 0.5951, 0.3819, 0.04726, 0.4501, 0.03791, 0.4382, 0.04726, 0.3946, 0.363, 0.6907, 0.3948, 0.6812, 0.3948, 0.7363, 0.9261, 0.8594, 0.9118, 0.8905, 0.9118, 0.8476, 0.8127, 0.4876, 0.8339, 0.5301, 0.8127, 0.5451, 0.739, 0.1912, 0.7079, 0.1447, 0.739, 0.136, 0.5358, 0.9955, 0.5283, 0.9876, 0.5358, 0.9803, 0.7993, 0.3865, 0.8206, 0.3865, 0.8054, 0.4452, 0.6554, 0.318, 0.6838, 0.2644, 0.6838, 0.3347, 0.703, 0.3424, 0.6961, 0.3824, 0.6654, 0.3424, 0.7553, 0.5242, 0.7801, 0.4876, 0.7801, 0.5457, 0.6264, 0.09676, 0.6422, 0.1078, 0.6264, 0.131, 0.8391, 0.1669, 0.8568, 0.1334, 0.8568, 0.1677, 0.7553, 0.5664, 0.7614, 0.5498, 0.7711, 0.5664, 0.8198, 0.1736, 0.8338, 0.1988, 0.8198, 0.2519, 0.2834, 0.694, 0.2943, 0.6402, 0.3186, 0.694, 0.9416, 0.2219, 0.9416, 0.2529, 0.9263, 0.2284, 0.7487, 0.6447, 0.7487, 0.7142, 0.727, 0.6996, 0.9948, 0.8476, 0.9948, 0.872, 0.9872, 0.8615, 0.8688, 0.06308, 0.8604, 0.06639, 0.8604, 0.05217, 0.04275, 0.8116, 0.07049, 0.7658, 0.07049, 0.8142, 0.8728, 0.6479, 0.8908, 0.6376, 0.8908, 0.6892, 0.9966, 0.689, 0.9916, 0.668, 0.9966, 0.6663, 0.8902, 0.01637, 0.874, 0.05841, 0.874, 0.002053, 0.2019, 0.7871, 0.229, 0.7871, 0.2184, 0.832, 0.5145, 0.7383, 0.5467, 0.699, 0.5467, 0.7468, 0.2792, 0.7281, 0.2472, 0.7038, 0.2792, 0.6733, 0.8286, 0.9577, 0.8345, 0.9807, 0.8286, 0.9853, 0.9822, 0.3817, 0.9903, 0.3889, 0.9822, 0.4111, 0.2019, 0.3695, 0.2553, 0.4208, 0.2019, 0.4281, 0.1254, 0.7208, 0.08972, 0.7059, 0.1254, 0.6692, 0.4927, 0.876, 0.4675, 0.8651, 0.4927, 0.8379, 0.1956, 0.8407, 0.1747, 0.8584, 0.1747, 0.8066, 0.133, 0.3557, 0.1031, 0.4507, 0.1031, 0.3484, 0.9009, 0.9609, 0.8879, 0.9609, 0.8956, 0.9316, 0.7354, 0.9004, 0.7221, 0.8696, 0.7493, 0.8696, 0.1332, 0.861, 0.1208, 0.8685, 0.1208, 0.797, 0.3113, 0.6981, 0.3113, 0.7534, 0.2834, 0.7418, 0.9325, 0.1104, 0.9325, 0.06984, 0.9439, 0.104, 0.4148, 0.6295, 0.4041, 0.6706, 0.4041, 0.6045, 0.3186, 0.5866, 0.2883, 0.6361, 0.2883, 0.5633, 0.1376, 0.3278, 0.1031, 0.3443, 0.1031, 0.2292, 0.7108, 0.4833, 0.6949, 0.4789, 0.7108, 0.4648, 0.9692, 0.5322, 0.9692, 0.5624, 0.9575, 0.5394, 0.8179, 0.1694, 0.8179, 0.1436, 0.8345, 0.1569, 0.2955, 0.9701, 0.2834, 0.9876, 0.2834, 0.9663, 0.9826, 0.5485, 0.9733, 0.5621, 0.9733, 0.5322, 0.1188, 0.9794, 0.1188, 0.9566, 0.1322, 0.9611, 0.1332, 0.9365, 0.1188, 0.9525, 0.1188, 0.9213, 0.8641, 0.967, 0.8756, 0.9706, 0.8641, 0.9885, 0.9547, 0.4128, 0.9406, 0.4121, 0.9547, 0.3817, 0.5732, 0.8573, 0.5652, 0.8898, 0.5449, 0.8573, 0.7611, 0.06664, 0.7376, 0.05104, 0.7611, 0.002053, 0.718, 0.7716, 0.718, 0.8259, 0.695, 0.7858, 0.4228, 0.2483, 0.3975, 0.2581, 0.3975, 0.136, 0.977, 0.4792, 0.9831, 0.4743, 0.9831, 0.5117, 0.3201, 0.8035, 0.3201, 0.8516, 0.3114, 0.8399, 0.9505, 0.7799, 0.9554, 0.7962, 0.9505, 0.8433, 0.1505, 0.1818, 0.1505, 0.2404, 0.1473, 0.2328, 0.9622, 0.1675, 0.9622, 0.2019, 0.9511, 0.1959, 0.3855, 0.2592, 0.3855, 0.2378, 0.3928, 0.2418, 0.9612, 0.8546, 0.9702, 0.8476, 0.9702, 0.8844, 0.3821, 0.9201, 0.3899, 0.9324, 0.3821, 0.9619, 0.5011, 0.7797, 0.5011, 0.7319, 0.5065, 0.747, 0.5452, 0.6513, 0.5145, 0.6949, 0.5145, 0.631, 0.7277, 0.1317, 0.6914, 0.1153, 0.7277, 0.08304, 0.5065, 0.2398, 0.5087, 0.2602, 0.4901, 0.2602, 0.2364, 0.3119, 0.2364, 0.247, 0.2406, 0.2601, 0.06493, 0.985, 0.0577, 0.9941, 0.0577, 0.9679, 0.6518, 0.4688, 0.6645, 0.4688, 0.6627, 0.4839, 0.4865, 0.9861, 0.4926, 0.981, 0.4926, 0.9966, 0.986, 0.9266, 0.986, 0.8946, 0.9924, 0.9024, 0.4142, 0.7947, 0.4012, 0.8415, 0.4012, 0.7655, 0.9723, 0.1269, 0.9634, 0.1555, 0.9634, 0.1191, 0.2804, 0.247, 0.284, 0.3011, 0.2804, 0.3131, 0.8245, 0.9797, 0.8106, 0.9658, 0.8245, 0.9577, 0.5582, 0.985, 0.5447, 0.9789, 0.5582, 0.9654, 0.5047, 0.9872, 0.5122, 0.9738, 0.5122, 0.9929, 0.9772, 0.0613, 0.9714, 0.06545, 0.9714, 0.04877, 0.965, 0.6653, 0.9728, 0.6376, 0.9728, 0.6771, 0.8309, 0.883, 0.8106, 0.8491, 0.8309, 0.8349, 0.1586, 0.6271, 0.1435, 0.5347, 0.1678, 0.5347, 0.4537, 0.6549, 0.4189, 0.6045, 0.4615, 0.6045, 0.9705, 0.5911, 0.9654, 0.6229, 0.9654, 0.5719, 0.9533, 0.258, 0.9591, 0.2603, 0.9533, 0.3119, 0.1589, 0.9127, 0.1665, 0.9317, 0.1589, 0.9572, 0.959, 0.9827, 0.9652, 0.9756, 0.9652, 0.9957, 0.5932, 0.9122, 0.5786, 0.934, 0.5786, 0.8955, 0.2383, 0.9811, 0.2239, 0.9811, 0.2244, 0.9617, 0.9919, 0.4332, 0.9979, 0.4306, 0.9979, 0.4477, 0.9492, 0.258, 0.9492, 0.2997, 0.9384, 0.274, 0.7833, 0.8443, 0.7543, 0.8697, 0.7543, 0.8353, 0.9944, 0.258, 0.9944, 0.284, 0.9871, 0.263, 0.4355, 0.9646, 0.4408, 0.9604, 0.4408, 0.9894, 0.9856, 0.2464, 0.9768, 0.2495, 0.9768, 0.2205, 0.8424, 0.4504, 0.8247, 0.443, 0.8424, 0.3865, 0.9714, 0.02571, 0.9776, 0.002053, 0.9776, 0.04466, 0.9867, 0.5322, 0.9933, 0.5588, 0.9867, 0.5608, 0.3649, 0.3651, 0.3645, 0.44, 0.3246, 0.3651, 0.6909, 0.6567, 0.6691, 0.6108, 0.6909, 0.5719, 0.695, 0.8836, 0.7143, 0.8836, 0.7068, 0.9197, 0.6195, 0.002053, 0.6431, 0.04706, 0.6195, 0.09249, 0.5327, 0.3412, 0.5603, 0.2644, 0.5603, 0.3549, 0.5286, 0.2644, 0.5286, 0.3655, 0.5022, 0.3602, 0.8833, 0.2267, 0.8656, 0.219, 0.8833, 0.1736, 0.1715, 0.8625, 0.1956, 0.869, 0.1715, 0.8979, 0.7256, 0.5719, 0.7528, 0.5984, 0.7256, 0.6301, 0.3203, 0.4481, 0.2883, 0.4688, 0.2883, 0.3782, 0.9457, 0.471, 0.9343, 0.464, 0.9457, 0.4306, 0.8943, 0.5677, 0.8884, 0.5367, 0.911, 0.5367, 0.69, 0.9173, 0.69, 0.9587, 0.681, 0.9394, 0.5644, 0.3544, 0.5803, 0.2644, 0.591, 0.3544, 0.5795, 0.1422, 0.5535, 0.2298, 0.5535, 0.136, 0.9343, 0.258, 0.9343, 0.2969, 0.9202, 0.2756, 0.3385, 0.9255, 0.3246, 0.9433, 0.3246, 0.9081, 0.5973, 0.9371, 0.6146, 0.9392, 0.5973, 0.959, 0.2019, 0.945, 0.2183, 0.9244, 0.2183, 0.9504, 0.9345, 0.1442, 0.9464, 0.1226, 0.9464, 0.1611, 0.5449, 0.9166, 0.563, 0.8939, 0.563, 0.9272, 0.2269, 0.9328, 0.2269, 0.8979, 0.2424, 0.9188, 0.7913, 0.1272, 0.7666, 0.1272, 0.7776, 0.07075, 0.7155, 0.83, 0.7155, 0.8795, 0.695, 0.833, 0.4618, 0.8519, 0.4532, 0.8382, 0.4618, 0.8041, 0.3588, 0.9013, 0.3531, 0.8816, 0.3588, 0.8698, 0.9881, 0.7799, 0.9881, 0.8176, 0.9827, 0.8109, 0.2384, 0.7383, 0.2019, 0.7171, 0.2384, 0.6936, 0.648, 0.8045, 0.6557, 0.828, 0.648, 0.8695, 0.4793, 0.4524, 0.4358, 0.4524, 0.4573, 0.3865, 0.9727, 0.2538, 0.9626, 0.2228, 0.9727, 0.2205, 0.8576, 0.3077, 0.8425, 0.325, 0.8425, 0.258, 0.9929, 0.5279, 0.9872, 0.5088, 0.9929, 0.5048, 0.5161, 0.6269, 0.5145, 0.5574, 0.5471, 0.5574, 0.09069, 0.3353, 0.09069, 0.2989, 0.09864, 0.3291, 0.8613, 0.1339, 0.8613, 0.07075, 0.8765, 0.1215, 0.5335, 0.8826, 0.5395, 0.9436, 0.5335, 0.9445, 0.7221, 0.9901, 0.7288, 0.9747, 0.7288, 0.9947, 0.9973, 0.4678, 0.9919, 0.4684, 0.9919, 0.4518, 0.8829, 0.8274, 0.892, 0.8328, 0.8829, 0.8431, 0.9584, 0.2538, 0.9457, 0.2285, 0.9584, 0.2219, 0.08972, 0.8664, 0.08972, 0.8244, 0.1154, 0.8248, 0.9266, 0.02456, 0.9148, 0.05093, 0.9148, 0.002053, 0.9447, 0.758, 0.9337, 0.7457, 0.9447, 0.7165, 0.7791, 0.9049, 0.7543, 0.9049, 0.7673, 0.8738, 0.786, 0.567, 0.7842, 0.5474, 0.8027, 0.5474, 0.625, 0.7566, 0.625, 0.7069, 0.6555, 0.7472, 0.4284, 0.4527, 0.3967, 0.4305, 0.4284, 0.3591, 0.3549, 0.1141, 0.3549, 0.002053, 0.3839, 0.04158, 0.1706, 0.8328, 0.1373, 0.8328, 0.1393, 0.797, 0.5467, 0.7897, 0.511, 0.7866, 0.5467, 0.7509, 0.847, 0.3818, 0.8227, 0.3818, 0.8347, 0.3334, 0.2834, 0.8519, 0.2834, 0.8035, 0.3073, 0.8437, 0.8643, 0.8944, 0.8643, 0.8476, 0.8838, 0.87, 0.7528, 0.7061, 0.7528, 0.6447, 0.7761, 0.6708, 0.3508, 0.1103, 0.3165, 0.1172, 0.3165, 0.002053, 0.2895, 0.7994, 0.2834, 0.7575, 0.3163, 0.7575, 0.4566, 0.2274, 0.486, 0.136, 0.486, 0.2311, 0.9964, 0.2351, 0.9897, 0.2465, 0.9897, 0.2205, 0.3142, 0.9841, 0.3016, 0.9635, 0.3148, 0.9635, 0.8672, 0.4373, 0.8465, 0.4238, 0.8672, 0.3865, 0.6761, 0.8758, 0.6612, 0.8342, 0.6855, 0.8342, 0.6439, 0.8542, 0.6208, 0.8432, 0.6439, 0.8045, 0.4189, 0.9193, 0.4405, 0.8948, 0.4405, 0.9228, 0.7376, 0.9868, 0.7376, 0.9625, 0.748, 0.9681, 0.363, 0.8823, 0.3839, 0.891, 0.363, 0.916, 0.05359, 0.979, 0.04275, 0.9897, 0.04275, 0.9679, 0.3549, 0.1318, 0.3599, 0.1182, 0.3668, 0.1318, 0.9321, 0.9921, 0.9321, 0.9723, 0.9402, 0.9802, 0.9234, 0.2178, 0.9234, 0.1732, 0.9352, 0.2098, 0.5731, 0.4739, 0.545, 0.4337, 0.5731, 0.3865, 0.7102, 0.07383, 0.7102, 0.002053, 0.7335, 0.02412, 0.4142, 0.7613, 0.3989, 0.7261, 0.4142, 0.6812, 0.8433, 0.002053, 0.8433, 0.05201, 0.8195, 0.00866, 0.9933, 0.8847, 0.9872, 0.8903, 0.9872, 0.8761, 0.3934, 0.2337, 0.3608, 0.1561, 0.3934, 0.136, 0.79, 0.8125, 0.8064, 0.8005, 0.8064, 0.8616, 0.3944, 0.9203, 0.4142, 0.8997, 0.4142, 0.9277, 0.4189, 0.8526, 0.4189, 0.8151, 0.4491, 0.8239, 0.612, 0.933, 0.5973, 0.9018, 0.612, 0.8955, 0.9302, 0.8608, 0.943, 0.8476, 0.943, 0.8859, 0.1373, 0.8523, 0.1661, 0.8369, 0.1661, 0.8705, 0.8273, 0.9152, 0.8106, 0.9253, 0.8106, 0.8871, 0.8019, 0.3305, 0.8019, 0.258, 0.8186, 0.3135, 0.002053, 0.5975, 0.03793, 0.604, 0.002053, 0.6554, 0.1857, 0.6458, 0.1973, 0.6312, 0.1973, 0.7057, 0.7705, 0.2599, 0.7833, 0.2349, 0.7891, 0.2599, 0.6691, 0.7196, 0.6909, 0.6608, 0.6909, 0.7326, 0.5625, 0.9561, 0.5732, 0.968, 0.5625, 0.982, 0.9872, 0.4743, 0.994, 0.4845, 0.9872, 0.5007, 0.8984, 0.1226, 0.9138, 0.16, 0.8984, 0.167, 0.9764, 0.1469, 0.9764, 0.1191, 0.9859, 0.1424, 0.09413, 0.4165, 0.05142, 0.4165, 0.05582, 0.3416, 0.002053, 0.5245, 0.002053, 0.4542, 0.0402, 0.4769, 0.3926, 0.6004, 0.363, 0.6169, 0.363, 0.542, 0.5174, 0.2398, 0.5174, 0.2594, 0.5128, 0.2473, 0.2805, 0.6192, 0.2841, 0.5999, 0.2841, 0.6204, 0.4142, 0.8552, 0.3961, 0.8956, 0.3961, 0.8456, 0.6596, 0.7069, 0.6647, 0.7294, 0.6596, 0.7324, 0.3501, 0.732, 0.3379, 0.7872, 0.3246, 0.732, 0.9064, 0.5115, 0.8884, 0.5326, 0.8884, 0.4876, 0.7842, 0.4876, 0.8086, 0.5122, 0.7842, 0.5433, 0.5582, 0.9422, 0.5449, 0.9613, 0.5449, 0.9313, 0.8585, 0.6269, 0.8393, 0.6141, 0.8585, 0.5719, 0.3525, 0.6643, 0.3525, 0.7279, 0.3246, 0.6805, 0.2662, 0.9128, 0.2779, 0.9355, 0.2662, 0.9495, 0.7458, 0.3865, 0.7458, 0.4572, 0.7235, 0.3917, 0.5922, 0.9724, 0.5786, 0.9855, 0.5786, 0.9677, 0.9871, 0.6304, 0.9747, 0.6317, 0.9747, 0.6128, 0.9808, 0.6961, 0.9808, 0.7258, 0.9706, 0.7151, 0.3967, 0.509, 0.3967, 0.4568, 0.4485, 0.4721, 0.9238, 0.9595, 0.9238, 0.9799, 0.9096, 0.9776, 0.1031, 0.1117, 0.1432, 0.1917, 0.1031, 0.2251, 0.6182, 0.3633, 0.5951, 0.3509, 0.6182, 0.2644, 0.695, 0.9238, 0.7088, 0.9295, 0.695, 0.9549, 0.1146, 0.9016, 0.08972, 0.8822, 0.1146, 0.8705, 0.7701, 0.4051, 0.7499, 0.4578, 0.7499, 0.3865, 0.4713, 0.002053, 0.4713, 0.1177, 0.4471, 0.009195, 0.6223, 0.2644, 0.6513, 0.3272, 0.6223, 0.3392, 0.9179, 0.1226, 0.9304, 0.1341, 0.9179, 0.1672, 0.911, 0.4827, 0.8976, 0.4827, 0.9042, 0.4306, 0.6277, 0.1606, 0.6575, 0.136, 0.6575, 0.2086, 0.1435, 0.3239, 0.195, 0.3239, 0.1677, 0.3923, 0.2883, 0.2354, 0.3236, 0.136, 0.3236, 0.251, 0.2019, 0.9772, 0.2019, 0.9545, 0.2156, 0.9665, 0.9627, 0.1026, 0.9627, 0.06984, 0.973, 0.08386, 0.9321, 0.9381, 0.944, 0.946, 0.9321, 0.9682, 0.3161, 0.9389, 0.3198, 0.9594, 0.3016, 0.9594, 0.9897, 0.3411, 0.9958, 0.3157, 0.9958, 0.3438, 0.4696, 0.5392, 0.4656, 0.5243, 0.4696, 0.5131, 0.9841, 0.9631, 0.9728, 0.9539, 0.9841, 0.9368, 0.4314, 0.9652, 0.4189, 0.9831, 0.4189, 0.9604, 0.9047, 0.4027, 0.9213, 0.3869, 0.9213, 0.4265, 0.7882, 0.5719, 0.8138, 0.5807, 0.7882, 0.6234, 0.08501, 0.7159, 0.07885, 0.7659, 0.07885, 0.7155, 0.9613, 0.5765, 0.9538, 0.6169, 0.9538, 0.5719, 0.6772, 0.002053, 0.7061, 0.03516, 0.6772, 0.0669, 0.3199, 0.2552, 0.3228, 0.3077, 0.3199, 0.3182, 0.9389, 0.6914, 0.9389, 0.6376, 0.9463, 0.6896, 0.983, 0.258, 0.983, 0.2964, 0.9773, 0.2695, 0.6165, 0.7595, 0.6165, 0.8098, 0.6111, 0.7693, 0.2472, 0.8099, 0.2706, 0.7903, 0.2706, 0.8417, 0.9588, 0.3855, 0.9675, 0.3817, 0.9675, 0.4212, 0.9549, 0.8946, 0.9549, 0.9475, 0.9481, 0.9035, 0.625, 0.7028, 0.6476, 0.6549, 0.6649, 0.7028, 0.3944, 0.9851, 0.3944, 0.965, 0.4079, 0.9718, 0.8949, 0.6376, 0.9072, 0.6924, 0.8949, 0.696, 0.2804, 0.3543, 0.2831, 0.3172, 0.2831, 0.3592, 0.1715, 0.9886, 0.1771, 0.9763, 0.1771, 0.9963, 0.09849, 0.113, 0.09849, 0.182, 0.09551, 0.1705, 0.9348, 0.5052, 0.9288, 0.5566, 0.9288, 0.4876, 0.7967, 0.9803, 0.7878, 0.9933, 0.7878, 0.9711, 0.547, 0.7984, 0.5389, 0.8098, 0.5389, 0.7938, 0.9764, 0.1813, 0.9822, 0.1675, 0.9822, 0.2081, 0.8951, 0.2539, 0.8867, 0.2461, 0.8951, 0.2399, 0.8715, 0.4822, 0.8465, 0.4424, 0.8715, 0.4415, 0.9469, 0.02465, 0.9537, 0.002053, 0.9537, 0.05608, 0.1435, 0.4707, 0.1861, 0.4676, 0.1861, 0.5306, 0.3246, 0.5125, 0.3577, 0.551, 0.3246, 0.586, 0.959, 0.9271, 0.9681, 0.8946, 0.9681, 0.9327, 0.9771, 0.09129, 0.9863, 0.06984, 0.9863, 0.09724, 0.5401, 0.1081, 0.5401, 0.1276, 0.536, 0.1221, 0.7071, 0.3573, 0.7282, 0.3573, 0.7143, 0.3824, 0.6902, 0.4826, 0.6834, 0.4833, 0.6834, 0.4674, 0.9769, 0.6548, 0.9877, 0.6376, 0.9877, 0.6622, 0.5047, 0.8826, 0.5294, 0.8999, 0.5047, 0.9112, 0.9246, 0.5677, 0.9151, 0.5562, 0.9246, 0.5355, 0.9882, 0.9631, 0.9882, 0.9362, 0.9948, 0.963, 0.108, 0.9567, 0.108, 0.9057, 0.1138, 0.9346, 0.7954, 0.1187, 0.8138, 0.07075, 0.8138, 0.1391, 0.04676, 0.2449, 0.03822, 0.3153, 0.03822, 0.2386, 0.6154, 0.002053, 0.6154, 0.09265, 0.5897, 0.0445, 0.4317, 0.3306, 0.3967, 0.355, 0.3967, 0.2644, 0.8388, 0.9783, 0.8451, 0.9593, 0.8544, 0.9783, 0.7884, 0.002053, 0.7884, 0.06216, 0.7652, 0.04477, 0.3246, 0.904, 0.3246, 0.8698, 0.349, 0.8779, 0.7859, 0.7733, 0.7602, 0.7726, 0.7859, 0.7183, 0.957, 0.8476, 0.957, 0.888, 0.9471, 0.8522, 0.8379, 0.2005, 0.8615, 0.1736, 0.8615, 0.2203, 0.284, 0.8896, 0.2834, 0.856, 0.3111, 0.856, 0.9118, 0.9301, 0.9118, 0.8946, 0.928, 0.9214, 0.9161, 0.258, 0.9161, 0.2975, 0.8971, 0.2694, 0.79, 0.7964, 0.79, 0.7183, 0.8065, 0.7428, 0.8379, 0.2539, 0.8379, 0.2244, 0.86, 0.2319, 0.9257, 0.6706, 0.9348, 0.6376, 0.9348, 0.6906, 0.8879, 0.897, 0.9061, 0.8933, 0.9061, 0.9275, 0.6856, 0.1552, 0.7038, 0.136, 0.7038, 0.2331, 0.4634, 0.8, 0.4532, 0.7691, 0.4634, 0.7319, 0.9398, 0.32, 0.9205, 0.3291, 0.9205, 0.307, 0.5578, 0.3818, 0.5607, 0.359, 0.5787, 0.3818, 0.2621, 0.9482, 0.2521, 0.9689, 0.2466, 0.9482, 0.3944, 0.9319, 0.4075, 0.9434, 0.3944, 0.9609, 0.6852, 0.2601, 0.6857, 0.2374, 0.7027, 0.2601, 0.7878, 0.9122, 0.8049, 0.9208, 0.7878, 0.9405, 0.06597, 0.8989, 0.04275, 0.8781, 0.06597, 0.8621, 0.9171, 0.3427, 0.9321, 0.3334, 0.9321, 0.372, 0.04572, 0.492, 0.09384, 0.5031, 0.04572, 0.545, 0.08561, 0.6515, 0.04275, 0.6608, 0.04275, 0.6114, 0.8106, 0.7375, 0.8321, 0.7183, 0.8321, 0.7758, 0.8583, 0.7244, 0.8772, 0.7165, 0.8772, 0.77, 0.8728, 0.6933, 0.8885, 0.6933, 0.8828, 0.7124, 0.1332, 0.9172, 0.1193, 0.9096, 0.1332, 0.8726, 0.9591, 0.5246, 0.9539, 0.4876, 0.9637, 0.4876, 0.5244, 0.9382, 0.5244, 0.9153, 0.5293, 0.9211, 0.7129, 0.9756, 0.7129, 0.9238, 0.7167, 0.9623, 0.2423, 0.8938, 0.2269, 0.8796, 0.2423, 0.8361, 0.9216, 0.6376, 0.9216, 0.695, 0.9113, 0.693, 0.9649, 0.4306, 0.9731, 0.4352, 0.9649, 0.4694, 0.4959, 0.382, 0.5039, 0.3704, 0.5041, 0.382, 0.8127, 0.5675, 0.8127, 0.5492, 0.8279, 0.5584, 0.2019, 0.8829, 0.2019, 0.8361, 0.2228, 0.851, 0.9176, 0.739, 0.9296, 0.7165, 0.9296, 0.7633, 0.9362, 0.3703, 0.9362, 0.3334, 0.9488, 0.3641, 0.8756, 0.4265, 0.8881, 0.3952, 0.9006, 0.4265, 0.8388, 0.886, 0.8589, 0.904, 0.8388, 0.9197, 0.1824, 0.7355, 0.1824, 0.7098, 0.1973, 0.7208, 0.363, 0.8258, 0.3967, 0.7912, 0.3967, 0.8273, 0.5786, 0.8167, 0.6101, 0.8167, 0.5855, 0.8521, 0.511, 0.8386, 0.5348, 0.7938, 0.5348, 0.8433, 0.8391, 0.1253, 0.8391, 0.07075, 0.8572, 0.0849, 0.8535, 0.1293, 0.3547, 0.8657, 0.3246, 0.8657, 0.3347, 0.8313, 0.7561, 0.7743, 0.726, 0.8152, 0.726, 0.7729, 0.08972, 0.6162, 0.1325, 0.6162, 0.1187, 0.6651, 0.1554, 0.1175, 0.1733, 0.002053, 0.1978, 0.1175, 0.1554, 0.1216, 0.1913, 0.1437, 0.1554, 0.2397, 0.59, 0.8914, 0.5786, 0.8562, 0.6048, 0.8562, 0.948, 0.08572, 0.9586, 0.06984, 0.9586, 0.108, 0.05531, 0.9638, 0.04275, 0.9422, 0.05833, 0.9422, 0.393, 0.7404, 0.393, 0.7871, 0.363, 0.7752, 0.9135, 0.7165, 0.9135, 0.767, 0.9001, 0.7219, 0.3426, 0.9081, 0.3568, 0.9322, 0.3426, 0.9429, 0.6815, 0.136, 0.6815, 0.2327, 0.6616, 0.1873, 0.5772, 0.4832, 0.5772, 0.3865, 0.6012, 0.4405, 0.5897, 0.1313, 0.5897, 0.09676, 0.6223, 0.1246, 0.2472, 0.8809, 0.2727, 0.8855, 0.2472, 0.9087, 0.9001, 0.5719, 0.9001, 0.6278, 0.8851, 0.617, 0.308, 0.9348, 0.308, 0.8937, 0.3198, 0.8991, 0.5671, 0.952, 0.5671, 0.8939, 0.5732, 0.9379, 0.9193, 0.2178, 0.9042, 0.1801, 0.9193, 0.1736, 0.6909, 0.789, 0.6909, 0.83, 0.6612, 0.8125, 0.2359, 0.5705, 0.2359, 0.6356, 0.2019, 0.575, 0.2883, 0.4729, 0.3177, 0.4922, 0.2883, 0.5592, 0.665, 0.5719, 0.665, 0.6502, 0.6387, 0.6204, 0.2834, 0.9247, 0.2834, 0.8937, 0.3039, 0.9192, 0.07068, 0.8183, 0.07068, 0.858, 0.04275, 0.8381, 0.9743, 0.8783, 0.9743, 0.8476, 0.9831, 0.8644, 0.7543, 0.9495, 0.7653, 0.9405, 0.7653, 0.9712, 0.9861, 0.3771, 0.9774, 0.3665, 0.9861, 0.3493, 0.727, 0.7409, 0.7561, 0.7183, 0.7561, 0.7688, 0.8723, 0.3575, 0.8511, 0.3818, 0.8511, 0.3334, 0.7705, 0.2108, 0.7948, 0.1736, 0.7948, 0.2308, 0.2592, 0.5957, 0.2472, 0.5236, 0.2801, 0.5236, 0.4269, 0.136, 0.4525, 0.1621, 0.4269, 0.2552, 0.4566, 0.2352, 0.4796, 0.2434, 0.4566, 0.2598, 0.3235, 0.3439, 0.3199, 0.3428, 0.3235, 0.3223, 0.3201, 0.8557, 0.3201, 0.886, 0.3157, 0.878, 0.7431, 0.136, 0.7734, 0.168, 0.7431, 0.169, 0.4189, 0.7073, 0.4189, 0.659, 0.4574, 0.6858, 0.9967, 0.002283, 0.9914, 0.02487, 0.9914, 0.002053, 0.9958, 0.3747, 0.9902, 0.3718, 0.9958, 0.3493, 0.8053, 0.649, 0.7803, 0.6995, 0.7803, 0.6447, 0.9819, 0.8946, 0.9819, 0.9248, 0.9722, 0.9042, 0.08561, 0.9113, 0.06949, 0.94, 0.06949, 0.9098, 0.7493, 0.8193, 0.7493, 0.8655, 0.726, 0.8232, 0.8879, 0.9852, 0.8879, 0.965, 0.9013, 0.974, 0.9948, 0.08683, 0.9905, 0.09985, 0.9905, 0.06984, 0.6191, 0.7265, 0.6111, 0.7554, 0.6111, 0.7041, 0.9128, 0.07075, 0.9128, 0.1185, 0.8984, 0.07666, 0.3426, 0.9684, 0.354, 0.947, 0.354, 0.9746, 0.7235, 0.4613, 0.7438, 0.4827, 0.7235, 0.4835, 0.7823, 0.9827, 0.7695, 0.9621, 0.7823, 0.9605, 0.9732, 0.258, 0.9732, 0.2913, 0.9632, 0.2873, 0.6949, 0.3865, 0.7194, 0.4396, 0.6949, 0.4607, 0.2773, 0.002053, 0.3123, 0.01843, 0.2773, 0.1193, 0.002053, 0.08226, 0.04732, 0.002053, 0.04732, 0.1193, 0.5786, 0.7581, 0.5786, 0.7041, 0.6069, 0.7295, 0.791, 0.1611, 0.7775, 0.169, 0.7775, 0.1319, 0.9534, 0.5322, 0.9477, 0.5626, 0.9389, 0.5322, 0.8766, 0.9312, 0.8766, 0.9629, 0.8641, 0.9597, 0.01488, 0.9306, 0.01488, 0.9617, 0.002053, 0.9371, 0.8806, 0.07075, 0.8943, 0.1278, 0.8806, 0.1327, 0.002053, 0.6595, 0.03192, 0.6595, 0.02393, 0.721, 0.4901, 0.136, 0.5176, 0.2239, 0.4901, 0.2357, 0.6089, 0.8594, 0.6156, 0.8562, 0.6156, 0.8884, 0.3777, 0.9201, 0.378, 0.9503, 0.363, 0.9503, 0.9583, 0.7418, 0.9684, 0.7675, 0.9583, 0.7756, 0.7664, 0.1736, 0.7664, 0.2451, 0.7459, 0.1909, 0.5104, 0.3865, 0.5104, 0.4889, 0.4834, 0.3871, 0.6063, 0.2603, 0.6063, 0.136, 0.6236, 0.2399, 0.2019, 0.2916, 0.2322, 0.247, 0.2322, 0.3654, 0.9129, 0.3783, 0.8964, 0.3463, 0.9129, 0.3334, 0.9307, 0.04182, 0.9386, 0.002053, 0.9427, 0.04182, 0.1978, 0.3198, 0.1435, 0.282, 0.1978, 0.247, 0.9205, 0.5794, 0.9042, 0.6133, 0.9042, 0.5719, 0.446, 0.8567, 0.4221, 0.8907, 0.4189, 0.8567, 0.4677, 0.4568, 0.4677, 0.5082, 0.4526, 0.4738, 0.5108, 0.002053, 0.5108, 0.08179, 0.4754, 0.04452, 0.4572, 0.9944, 0.4572, 0.9716, 0.4629, 0.983, 0.1532, 0.9439, 0.1532, 0.9647, 0.1373, 0.9547, 0.9728, 0.9672, 0.9857, 0.9723, 0.9728, 0.9866, 0.6435, 0.9691, 0.6536, 0.9857, 0.6435, 0.9918, 0.0791, 0.991, 0.06949, 0.9923, 0.06949, 0.9703, 0.9578, 0.06516, 0.9578, 0.04395, 0.9666, 0.05445, 0.9105, 0.4876, 0.9247, 0.5232, 0.9105, 0.5308, 0.5669, 0.0157, 0.5856, 0.002053, 0.5856, 0.1241, 0.1513, 0.002053, 0.1203, 0.1076, 0.1031, 0.002053, 0.2829, 0.3668, 0.2829, 0.4281, 0.2594, 0.4088, 0.7878, 0.8657, 0.8064, 0.8943, 0.7878, 0.9081, 0.7765, 0.909, 0.7823, 0.9512, 0.7765, 0.9564, 0.08561, 0.9057, 0.07543, 0.8933, 0.08561, 0.8422, 0.04397, 0.1347, 0.04685, 0.1234, 0.04685, 0.1932, 0.7254, 0.5506, 0.6967, 0.5191, 0.7254, 0.4876, 0.9389, 0.8304, 0.9464, 0.7799, 0.9464, 0.8338, 0.9918, 0.6376, 0.9975, 0.6488, 0.9918, 0.6564, 0.9724, 0.8161, 0.9786, 0.7799, 0.9786, 0.8217, 0.02922, 0.832, 0.02922, 0.7786, 0.0385, 0.8255, 0.9284, 0.08265, 0.9169, 0.1185, 0.9169, 0.06984, 0.1301, 0.5937, 0.1392, 0.5472, 0.1392, 0.6121, 0.9632, 0.3107, 0.9632, 0.2955, 0.9712, 0.3106, 0.3754, 0.1182, 0.3813, 0.1289, 0.3709, 0.1289, 0.3618, 0.5262, 0.3693, 0.5125, 0.3693, 0.5375, 0.02972, 0.9843, 0.0221, 0.993, 0.0221, 0.9731, 0.2217, 0.8897, 0.2019, 0.9202, 0.2019, 0.887, 0.6143, 0.6508, 0.5786, 0.6437, 0.6143, 0.5895, 0.9488, 0.7042, 0.9542, 0.6961, 0.9542, 0.758, 0.151, 0.1117, 0.151, 0.1777, 0.1473, 0.126, 0.8806, 0.3217, 0.893, 0.258, 0.893, 0.325, 0.9963, 0.1479, 0.9963, 0.1632, 0.99, 0.1567, 0.8474, 0.06653, 0.8474, 0.05217, 0.8563, 0.0646, 0.9493, 0.6334, 0.9393, 0.6167, 0.9494, 0.6167, 0.9505, 0.1505, 0.9593, 0.1191, 0.9593, 0.1611, 0.6909, 0.7531, 0.6616, 0.7849, 0.6616, 0.7367, 0.04275, 0.7518, 0.07474, 0.7155, 0.07474, 0.7617, 0.6209, 0.7, 0.5786, 0.6766, 0.6209, 0.6549, 0.2842, 0.136, 0.2842, 0.2429, 0.2452, 0.2202, 0.07493, 0.4207, 0.09384, 0.4879, 0.05142, 0.4879, 0.126, 0.5863, 0.08972, 0.6121, 0.08972, 0.5491, 0.4304, 0.5843, 0.3967, 0.5499, 0.4304, 0.5131, 0.3821, 0.9926, 0.3821, 0.966, 0.39, 0.9695, 0.5319, 0.1318, 0.5106, 0.1318, 0.5133, 0.1081, 0.256, 0.973, 0.2466, 0.99, 0.2466, 0.973, 0.7543, 0.909, 0.7724, 0.9152, 0.7543, 0.9364, 0.9898, 0.9925, 0.9954, 0.9672, 0.9964, 0.9925, 0.4793, 0.4841, 0.4719, 0.4887, 0.4719, 0.4565, 0.8542, 0.7758, 0.8362, 0.7695, 0.8542, 0.7165, 0.1308, 0.7287, 0.1394, 0.687, 0.1394, 0.7548, 0.07559, 0.8381, 0.07559, 0.7703, 0.08561, 0.783, 0.5149, 0.002053, 0.5404, 0.02562, 0.5149, 0.1031, 0.4189, 0.7114, 0.4474, 0.7295, 0.4189, 0.7638, 0.8664, 0.5103, 0.8843, 0.4876, 0.8843, 0.54, 0.3246, 0.8272, 0.3459, 0.7913, 0.3584, 0.8272, 0.6223, 0.381, 0.6223, 0.3434, 0.6597, 0.3746, 0.9315, 0.6979, 0.9447, 0.6957, 0.9447, 0.7124, 0.002053, 0.8883, 0.01856, 0.9119, 0.002053, 0.9265, 0.6472, 0.002053, 0.6731, 0.02677, 0.6472, 0.07894, 0.1706, 0.7929, 0.1435, 0.7929, 0.1463, 0.7415, 0.4657, 0.3045, 0.4981, 0.2644, 0.4981, 0.3512, 0.7733, 0.2644, 0.7733, 0.3638, 0.7602, 0.3516, 0.5525, 0.5895, 0.5745, 0.5895, 0.5581, 0.6761, 0.8627, 0.5719, 0.881, 0.595, 0.8627, 0.6253, 0.4332, 0.9563, 0.4189, 0.9563, 0.4217, 0.9269, 0.1598, 0.8746, 0.1598, 0.9086, 0.1373, 0.8751, 0.8971, 0.3291, 0.8971, 0.3016, 0.9164, 0.3107, 0.09165, 0.7249, 0.1256, 0.7662, 0.08972, 0.7662, 0.8935, 0.4306, 0.8935, 0.4822, 0.8756, 0.4503, 0.1976, 0.507, 0.1903, 0.5284, 0.1903, 0.4712, 0.0338, 0.3563, 0.0338, 0.4501, 0.002053, 0.3942, 0.3426, 0.9957, 0.3426, 0.9787, 0.3493, 0.9908, 0.1973, 0.902, 0.1973, 0.9535, 0.1904, 0.9403, 0.1191, 0.7819, 0.1391, 0.7703, 0.1391, 0.7924, 0.2424, 0.9369, 0.2322, 0.9576, 0.2239, 0.9369, 0.05706, 0.9381, 0.04275, 0.913, 0.05706, 0.903, 0.5508, 0.2342, 0.5744, 0.2576, 0.5508, 0.2603, 0.4918, 0.3553, 0.4849, 0.382, 0.4657, 0.3553, 0.9151, 0.4692, 0.9151, 0.4306, 0.9302, 0.44, 0.08561, 0.5901, 0.04572, 0.6073, 0.04572, 0.5491, 0.3666, 0.5084, 0.3246, 0.4691, 0.3666, 0.4441, 0.1863, 0.9372, 0.1715, 0.9024, 0.1863, 0.902, 0.2403, 0.3484, 0.2364, 0.3634, 0.2364, 0.316, 0.9042, 0.6174, 0.9131, 0.6217, 0.9042, 0.633, 0.9578, 0.002053, 0.9673, 0.002053, 0.9586, 0.03984, 0.3246, 0.9946, 0.3246, 0.9777, 0.3316, 0.9838, 0.3401, 0.1319, 0.3307, 0.1319, 0.3401, 0.1213, 0.8008, 0.9942, 0.8008, 0.9711, 0.8061, 0.9868, 0.2827, 0.1307, 0.2773, 0.1315, 0.2773, 0.1234, 0.7797, 0.5655, 0.7752, 0.5539, 0.7797, 0.5498, 0.5002, 0.9498, 0.4887, 0.9417, 0.5002, 0.912, 0.9665, 0.7232, 0.9583, 0.7377, 0.9583, 0.6961, 0.5467, 0.2559, 0.5217, 0.2603, 0.5217, 0.2333, 0.4846, 0.9404, 0.4675, 0.9333, 0.4846, 0.912, 0.8127, 0.4551, 0.8381, 0.4743, 0.8127, 0.4835, 0.7569, 0.6249, 0.7569, 0.5719, 0.7841, 0.6229, 0.896, 0.7165, 0.896, 0.7743, 0.8813, 0.7537, 0.85, 0.7061, 0.8321, 0.6703, 0.85, 0.6447, 0.6346, 0.6182, 0.6184, 0.5058, 0.6346, 0.4883, 0.2763, 0.3622, 0.2452, 0.2724, 0.2763, 0.247, 0.5445, 0.13, 0.5445, 0.002053, 0.5628, 0.01949, 0.8138, 0.1447, 0.8047, 0.169, 0.7951, 0.1447, 0.4607, 0.9483, 0.4453, 0.9675, 0.4453, 0.9461, 0.8073, 0.3789, 0.7774, 0.3743, 0.8073, 0.3346, 0.9077, 0.8476, 0.8903, 0.8892, 0.8879, 0.8476, 0.1039, 0.9406, 0.08972, 0.9299, 0.1039, 0.9057, 0.9641, 0.3651, 0.9529, 0.367, 0.9529, 0.3334, 0.7357, 0.3053, 0.7178, 0.3518, 0.7178, 0.2644, 0.6926, 0.5072, 0.6689, 0.5678, 0.6689, 0.4876, 0.8598, 0.8345, 0.8598, 0.8819, 0.8388, 0.8575, 0.497, 0.7319, 0.497, 0.7808, 0.4675, 0.7723, 0.03158, 0.7745, 0.002053, 0.7318, 0.03158, 0.7251, 0.1816, 0.6829, 0.1435, 0.6787, 0.1816, 0.6312, 0.5205, 0.9697, 0.5047, 0.9636, 0.5205, 0.9494, 0.02237, 0.864, 0.002053, 0.8842, 0.002053, 0.8362, 0.5519, 0.7528, 0.5745, 0.7678, 0.5519, 0.8101, 0.8526, 0.9552, 0.8388, 0.955, 0.8526, 0.9238, 0.8839, 0.5676, 0.8654, 0.5506, 0.8839, 0.5442, 0.5409, 0.454, 0.5145, 0.4842, 0.5145, 0.3865, 0.4739, 0.5622, 0.5018, 0.493, 0.5104, 0.5622, 0.7512, 0.5349, 0.7296, 0.5573, 0.7296, 0.4876, 0.9875, 0.6911, 0.9769, 0.6675, 0.9875, 0.6663, 0.1548, 0.9127, 0.1548, 0.9398, 0.1373, 0.9324, 0.9498, 0.528, 0.9389, 0.5172, 0.9498, 0.4876, 0.4358, 0.2644, 0.4616, 0.2644, 0.4447, 0.3824, 0.06927, 0.7114, 0.04275, 0.6649, 0.08259, 0.6649, 0.363, 0.8314, 0.3848, 0.8723, 0.363, 0.8782, 0.08972, 0.8153, 0.115, 0.7703, 0.115, 0.8203, 0.7418, 0.1953, 0.7216, 0.2451, 0.7079, 0.1953, 0.9912, 0.6089, 0.9966, 0.6089, 0.9948, 0.6317, 0.8082, 0.4796, 0.8035, 0.4833, 0.8035, 0.4503, 0.8643, 0.8435, 0.8643, 0.7799, 0.8788, 0.826, 0.03839, 0.9492, 0.03839, 0.969, 0.0221, 0.9638, 0.3625, 0.9748, 0.3625, 0.9544, 0.378, 0.9716, 0.1912, 0.4671, 0.1912, 0.3964, 0.1976, 0.415, 0.369, 0.3991, 0.369, 0.2644, 0.3926, 0.2964, 0.1373, 0.9804, 0.1475, 0.9688, 0.1475, 0.9914, 0.7479, 0.4627, 0.7669, 0.4737, 0.7479, 0.4835, 0.9716, 0.4227, 0.9716, 0.3817, 0.9781, 0.4136, 0.2834, 0.9622, 0.2834, 0.9288, 0.2954, 0.9418, 0.9453, 0.7622, 0.9525, 0.7664, 0.9453, 0.7757, 0.4471, 0.1311, 0.4491, 0.1218, 0.4555, 0.1311, 0.5082, 0.3704, 0.5162, 0.3755, 0.5082, 0.3812, 0.9921, 0.7474, 0.9837, 0.7649, 0.9837, 0.7374, 0.6686, 0.4688, 0.6793, 0.4688, 0.6755, 0.4833, 0.2413, 0.6676, 0.2019, 0.6895, 0.2019, 0.6397, 0.2662, 0.9654, 0.2779, 0.9536, 0.2779, 0.9797, 0.9938, 0.5988, 0.9855, 0.5918, 0.9938, 0.5719, 0.6648, 0.5126, 0.6387, 0.5678, 0.6387, 0.4883, 0.9321, 0.8946, 0.944, 0.9281, 0.9321, 0.934, 0.8613, 0.5676, 0.838, 0.555, 0.8613, 0.5369, 0.1965, 0.7725, 0.1747, 0.8025, 0.1747, 0.7415, 0.4501, 0.911, 0.4501, 0.8567, 0.4629, 0.8746, 0.7119, 0.5637, 0.7066, 0.5674, 0.7066, 0.5547, 0.7137, 0.2644, 0.7137, 0.3353, 0.6879, 0.2838, 0.524, 0.9921, 0.5163, 0.986, 0.524, 0.9738, 0.4656, 0.556, 0.4656, 0.5433, 0.4696, 0.5447, 0.04397, 0.1973, 0.04673, 0.1996, 0.04397, 0.2063, 0.6333, 0.6506, 0.6184, 0.6382, 0.6333, 0.6223, 0.6616, 0.2496, 0.6811, 0.2368, 0.6811, 0.2601, 0.9071, 0.8223, 0.9071, 0.7799, 0.9221, 0.78, 0.8623, 0.4876, 0.8516, 0.5328, 0.838, 0.4876, 0.6343, 0.4768, 0.6477, 0.4688, 0.6477, 0.4838, 0.03383, 0.9731, 0.0384, 0.981, 0.03383, 0.9946, 0.9732, 0.3157, 0.9732, 0.367, 0.9682, 0.3632, 0.7167, 0.9938, 0.7114, 0.9844, 0.7167, 0.9797, 0.3277, 0.16, 0.3567, 0.136, 0.3567, 0.2603, 0.5047, 0.8785, 0.5324, 0.8474, 0.5348, 0.8785, 0.09882, 0.9719, 0.09882, 0.9914, 0.08972, 0.9791, 0.3246, 0.9736, 0.3246, 0.9474, 0.3366, 0.9574, 0.08442, 0.9462, 0.06949, 0.9662, 0.06949, 0.9441, 0.69, 0.9628, 0.69, 0.9848, 0.6774, 0.9779, 0.4618, 0.7263, 0.4516, 0.7207, 0.4618, 0.7114, 0.8179, 0.6398, 0.8179, 0.5719, 0.8352, 0.5907, 0.7121, 0.3401, 0.7121, 0.3532, 0.7071, 0.3494, 0.8695, 0.258, 0.8765, 0.3226, 0.8617, 0.3226, 0.2764, 0.6131, 0.2472, 0.6692, 0.2472, 0.5999, 0.6132, 0.3674, 0.6176, 0.3811, 0.6111, 0.3811, 0.1954, 0.1383, 0.1971, 0.1216, 0.1971, 0.1446, 0.358, 0.7838, 0.3542, 0.7706, 0.358, 0.732, 0.2343, 0.1259, 0.2019, 0.1319, 0.2019, 0.002053, 0.8276, 0.9294, 0.8276, 0.9536, 0.8106, 0.9469, 0.4865, 0.9539, 0.5002, 0.9539, 0.4908, 0.9769, 0.6967, 0.5547, 0.7025, 0.5591, 0.6967, 0.5669, 0.8106, 0.8307, 0.8106, 0.7799, 0.8347, 0.8281, 0.4531, 0.9821, 0.4453, 0.9942, 0.4453, 0.9716, 0.9914, 0.8217, 0.9914, 0.8418, 0.9851, 0.8356, 0.9827, 0.8284, 0.7378, 0.9045, 0.7378, 0.9364, 0.7221, 0.9222, 0.5498, 0.5533, 0.5193, 0.5533, 0.5145, 0.4883, 0.5544, 0.4991, 0.7221, 0.951, 0.7335, 0.9405, 0.7335, 0.9706, 0.9412, 0.7622, 0.9412, 0.775, 0.9337, 0.7755, 0.9356, 0.7628, 0.8656, 0.9044, 0.8838, 0.8985, 0.8838, 0.9176, 0.8641, 0.9271, 0.09772, 0.1861, 0.09772, 0.1966, 0.09551, 0.1931, 0.7323, 0.3781, 0.7323, 0.3561, 0.7499, 0.3624, 0.7503, 0.3824, 0.2019, 0.4495, 0.2431, 0.4322, 0.2431, 0.5001, 0.2065, 0.497, 0.5052, 0.9313, 0.5047, 0.9153, 0.5203, 0.9227, 0.5203, 0.9453, 0.4596, 0.1311, 0.4626, 0.1218, 0.4665, 0.1311, 0.3165, 0.1213, 0.3266, 0.1245, 0.32, 0.1316, 0.3165, 0.1318])
me_cube_001.materials.append(mat_material)
me_cube_001.remesh_voxel_size = 0.04939
me_cube_001.update()
arm_a = bpy.data.armatures.new('a')  # bones are not reproduced

# ---- objects
ob_cube_003 = bpy.data.objects.new('Cube.003', me_cube_001)
ob_armature = bpy.data.objects.new('Armature', arm_a)

# ---- transforms, parenting, visibility, modifiers, constraints
ob_cube_003.parent = ob_armature
ob_cube_003.matrix_parent_inverse = Matrix(((1.0, -0.0, 0.0, -0.0), (-0.0, 1.0, -0.0, 0.0), (0.0, -0.0, 1.0, 1.284), (-0.0, 0.0, -0.0, 1.0)))
ob_cube_003.location = (0.3648, 0.0, 0.2133)
_vg = ob_cube_003.vertex_groups.new(name='Cadera')
for _i, _w in zip([36, 37, 38, 49, 65, 83, 85, 87, 89, 132, 134, 136, 138, 145, 146, 147, 148, 149, 150, 151, 153, 154, 163, 175, 185, 186, 187, 188, 228, 229, 231, 248, 258, 262, 270, 274, 275, 276, 278, 319, 321, 322, 327, 328, 335, 336, 337, 338, 339, 340, 341, 342, 343, 344, 345, 346, 347, 348, 349], [0.02801, 0.0734, 0.02273, 0.2311, 0.05285, 0.01726, 0.05482, 0.223, 0.07209, 0.04652, 0.008906, 0.09854, 0.1633, 0.09001, 0.06361, 0.5451, 0.5196, 0.1512, 0.2254, 0.09582, 0.122, 0.1162, 0.008965, 0.07895, 0.5966, 0.5635, 0.1157, 0.01935, 0.05341, 0.08538, 0.05277, 0.06028, 0.1015, 0.04318, 0.03381, 0.06237, 0.001426, 0.2498, 0.02449, 0.01297, 0.4445, 0.5968, 0.1494, 0.2118, 0.1403, 0.1165, 0.119, 0.2533, 0.08422, 0.09996, 0.6043, 0.5772, 0.2482, 0.5261, 0.4452, 0.1176, 0.08681, 0.245, 0.1611]): _vg.add([_i], _w, 'REPLACE')
_vg = ob_cube_003.vertex_groups.new(name='Barriga')
for _i, _w in zip([18, 19, 20, 25, 26, 27, 31, 32, 35, 36, 37, 49, 52, 53, 54, 84, 85, 87, 89, 90, 102, 103, 104, 105, 106, 110, 111, 112, 113, 132, 134, 147, 148, 149, 150, 151, 152, 153, 154, 161, 163, 164, 171, 177, 178, 179, 185, 186, 187, 188, 190, 214, 215, 218, 222, 223, 224, 227, 228, 229, 245, 248, 276, 278, 280, 290, 291, 292, 293, 294, 295, 300, 308, 319, 336, 337, 338, 339, 340, 341, 342, 343, 344, 345, 346, 347, 348, 349, 360, 361, 362, 363, 364, 365, 371], [0.07796, 0.03205, 0.6724, 0.1283, 0.1493, 0.6025, 0.06814, 0.5362, 0.01659, 0.4704, 0.438, 0.3768, 0.1108, 0.05623, 0.02178, 0.0001539, 0.04403, 0.3752, 0.1374, 0.05268, 0.2143, 0.1349, 0.03519, 0.08868, 0.06443, 0.02726, 0.03007, 0.1045, 0.02801, 0.1035, 0.06028, 0.01248, 0.1125, 0.01504, 0.08429, 0.5218, 0.1224, 0.07671, 0.4625, 0.104, 0.1513, 0.02514, 0.04556, 0.6796, 0.5589, 0.01688, 0.02773, 0.06012, 0.5661, 0.1692, 0.009768, 0.1095, 0.6409, 0.538, 0.08965, 0.02881, 0.3927, 0.2748, 0.3191, 0.3579, 0.104, 0.1096, 0.3553, 0.07035, 0.01262, 0.5578, 0.06613, 0.002223, 0.2144, 0.07008, 0.01721, 0.0002557, 0.0728, 0.06997, 0.0145, 0.4552, 0.3639, 0.1432, 0.05628, 0.1006, 0.1091, 0.03691, 0.05856, 0.1039, 0.527, 0.508, 0.1049, 0.5602, 0.1175, 0.05349, 0.151, 0.0503, 0.02044, 0.00688, 0.1062]): _vg.add([_i], _w, 'REPLACE')
_vg = ob_cube_003.vertex_groups.new(name='Pecho')
for _i, _w in zip([20, 27, 32, 102, 103, 104, 105, 106, 107, 108, 109, 110, 111, 113, 114, 115, 116, 117, 118, 119, 123, 127, 128, 129, 130, 135, 151, 152, 154, 157, 158, 159, 160, 161, 162, 163, 164, 165, 166, 167, 170, 171, 177, 178, 179, 180, 181, 182, 187, 188, 190, 215, 218, 224, 227, 290, 291, 292, 293, 294, 295, 296, 297, 298, 300, 301, 303, 304, 305, 306, 307, 314, 315, 316, 317, 320, 337, 339, 346, 347, 349, 354, 355, 356, 357, 358, 359, 360, 361, 362, 363, 364, 365, 367, 369, 371], [0.03798, 0.073, 0.03997, 0.4606, 0.5787, 0.5579, 0.2757, 0.5049, 0.1922, 0.0937, 0.04737, 0.3987, 0.01131, 0.1295, 0.045, 0.07599, 0.0833, 0.1538, 0.1549, 0.3439, 0.004067, 0.04874, 0.04413, 0.01843, 0.424, 0.05264, 0.06969, 0.2006, 0.04722, 0.1026, 0.0498, 0.1328, 0.07492, 0.08069, 0.1298, 0.4112, 0.3695, 0.252, 0.2846, 0.006462, 0.3985, 0.151, 0.05058, 0.2028, 0.5423, 0.1314, 0.07892, 0.04184, 0.09664, 0.475, 0.3782, 0.0435, 0.06516, 0.04022, 0.04503, 0.1824, 0.5757, 0.4897, 0.3935, 0.2388, 0.4223, 0.1845, 0.07378, 0.04974, 0.1311, 0.01125, 0.06399, 0.04538, 0.1021, 0.1351, 0.4141, 0.04521, 0.1258, 0.03522, 0.1041, 0.05046, 0.07811, 0.0122, 0.1005, 0.1187, 0.07323, 0.4568, 0.4572, 0.07358, 0.04753, 0.1029, 0.04398, 0.1089, 0.2082, 0.437, 0.4761, 0.4614, 0.3184, 0.2033, 0.004781, 0.2214]): _vg.add([_i], _w, 'REPLACE')
_vg = ob_cube_003.vertex_groups.new(name='Cabeza')
for _i, _w in zip([102, 103, 104, 105, 106, 107, 108, 109, 110, 114, 115, 116, 117, 118, 119, 121, 122, 123, 124, 125, 126, 127, 128, 130, 135, 152, 155, 156, 157, 158, 159, 160, 161, 162, 163, 164, 165, 166, 167, 168, 169, 170, 171, 179, 180, 181, 182, 183, 184, 188, 189, 190, 191, 192, 291, 292, 293, 294, 295, 296, 297, 298, 300, 301, 302, 303, 305, 306, 307, 311, 312, 313, 314, 315, 316, 317, 350, 351, 352, 353, 354, 355, 356, 357, 358, 359, 361, 362, 363, 364, 365, 366, 367, 368, 370, 371], [0.04467, 0.0971, 0.2353, 0.06685, 0.1665, 0.6875, 0.8465, 0.9132, 0.2381, 0.9076, 0.8383, 0.02007, 0.6498, 0.6944, 0.2216, 0.9597, 0.9728, 0.9228, 0.9467, 0.9009, 0.8754, 0.6666, 0.8109, 0.1996, 0.008366, 0.06584, 0.745, 0.7426, 0.2849, 0.2313, 0.5885, 0.4141, 0.007064, 0.05841, 0.07109, 0.2416, 0.1578, 0.2744, 0.03475, 0.3134, 0.01309, 0.1788, 0.06238, 0.2792, 0.8013, 0.8725, 0.9196, 0.9808, 0.955, 0.05504, 0.7505, 0.3034, 0.2727, 0.009212, 0.1317, 0.3329, 0.05105, 0.06173, 0.1715, 0.6967, 0.8747, 0.9123, 0.03938, 0.9259, 0.9714, 0.8451, 0.7752, 0.7086, 0.1966, 0.9619, 0.9552, 0.9127, 0.6978, 0.6137, 0.8266, 0.02614, 0.8848, 0.7594, 0.7601, 0.3248, 0.1866, 0.1289, 0.5141, 0.3128, 0.3112, 0.1866, 0.06115, 0.05321, 0.1595, 0.1387, 0.2635, 0.006113, 0.1206, 0.01879, 0.02541, 0.03091]): _vg.add([_i], _w, 'REPLACE')
_vg = ob_cube_003.vertex_groups.new(name='Boca')
for _i, _w in zip([115, 117, 118, 119, 123, 124, 125, 126, 127, 128, 130, 152, 155, 156, 157, 158, 159, 160, 162, 163, 164, 165, 166, 167, 168, 169, 170, 171, 172, 173, 184, 188, 189, 190, 191, 192, 193, 303, 305, 306, 307, 312, 313, 314, 315, 316, 350, 351, 352, 353, 354, 355, 356, 357, 358, 359, 361, 362, 363, 364, 365, 366, 367, 368, 369, 370, 371, 372, 373], [0.02518, 0.03881, 0.09263, 0.06163, 0.01949, 0.03126, 0.07132, 0.1122, 0.2572, 0.1192, 0.1396, 0.002873, 0.228, 0.2409, 0.558, 0.6835, 0.2176, 0.471, 0.03749, 0.03196, 0.1529, 0.4638, 0.2982, 0.8763, 0.6513, 0.8319, 0.2521, 0.05634, 0.0672, 0.197, 0.03106, 0.03411, 0.2353, 0.1661, 0.6939, 0.8793, 0.04593, 0.03656, 0.01854, 0.07879, 0.06535, 0.01641, 0.06047, 0.2261, 0.1925, 0.1039, 0.1033, 0.2149, 0.224, 0.6441, 0.1426, 0.2267, 0.3705, 0.605, 0.5301, 0.7269, 0.0572, 0.04702, 0.1677, 0.209, 0.2726, 0.8046, 0.5659, 0.8684, 0.8164, 0.8806, 0.02471, 0.1334, 0.09418]): _vg.add([_i], _w, 'REPLACE')
_vg = ob_cube_003.vertex_groups.new(name='Pico')
for _i, _w in zip([166, 167, 169, 172, 173, 192, 193, 194, 366, 367, 368, 369, 370, 372, 373], [0.02148, 0.03271, 0.123, 0.9284, 0.7928, 0.08767, 0.9488, 0.9875, 0.1332, 0.0135, 0.07057, 0.1223, 0.07282, 0.857, 0.9006]): _vg.add([_i], _w, 'REPLACE')
_vg = ob_cube_003.vertex_groups.new(name='L.Hombro')
for _i, _w in zip([20, 25, 27, 32, 36, 37, 49, 52, 53, 54, 64, 87, 89, 90, 92, 102, 103, 104, 105, 106, 107, 110, 111, 112, 113, 115, 116, 117, 118, 119, 120, 129, 130, 131, 132, 133, 134, 135, 151, 152, 154, 157, 159, 160, 161, 162, 163, 164, 165, 166, 170, 171, 177, 178, 179, 187, 188, 190, 290, 291, 292, 349, 362, 363, 365], [0.06044, 0.007461, 0.1536, 0.2398, 0.1778, 0.1663, 0.1128, 0.4756, 0.2936, 0.3005, 0.01056, 0.105, 0.3992, 0.2655, 0.1475, 0.2088, 0.09661, 0.104, 0.5336, 0.219, 0.07309, 0.2914, 0.902, 0.5953, 0.7903, 0.02691, 0.8511, 0.1342, 0.04495, 0.3569, 0.9087, 0.8686, 0.2161, 0.838, 0.3972, 0.3862, 0.6118, 0.8865, 0.1616, 0.4975, 0.2115, 0.03087, 0.05068, 0.00843, 0.6618, 0.7162, 0.2142, 0.1582, 0.08015, 0.0516, 0.1383, 0.6381, 0.01019, 0.07946, 0.05474, 0.07226, 0.09587, 0.07609, 0.02216, 0.03129, 0.01328, 0.01929, 0.03293, 0.01439, 0.00351]): _vg.add([_i], _w, 'REPLACE')
_vg = ob_cube_003.vertex_groups.new(name='L.Brazo')
for _i, _w in zip([27, 32, 36, 37, 49, 50, 51, 52, 53, 54, 55, 60, 61, 63, 64, 86, 87, 88, 89, 90, 91, 92, 100, 101, 112, 120, 129, 131, 132, 133, 134, 151, 152, 154, 161], [0.04891, 0.08684, 0.09639, 0.1056, 0.08572, 0.8656, 0.9308, 0.3504, 0.6124, 0.6354, 0.883, 0.08042, 0.009684, 0.2238, 0.93, 0.4217, 0.09254, 0.8911, 0.2989, 0.6168, 0.9065, 0.7876, 0.1376, 0.952, 0.2526, 0.06602, 0.04107, 0.1292, 0.382, 0.5721, 0.2545, 0.01859, 0.01237, 0.05852, 0.08353]): _vg.add([_i], _w, 'REPLACE')
_vg = ob_cube_003.vertex_groups.new(name='L.Antebrazo')
for _i, _w in zip([50, 51, 55, 60, 61, 62, 63, 64, 86, 88, 91, 94, 100, 101], [0.07889, 0.04827, 0.04262, 0.4553, 0.1738, 0.05572, 0.513, 0.009816, 0.1919, 0.04704, 0.04537, 0.001661, 0.06272, 0.009473]): _vg.add([_i], _w, 'REPLACE')
_vg = ob_cube_003.vertex_groups.new(name='L.Mano')
for _i, _w in zip([50, 55, 56, 57, 58, 59, 60, 61, 62, 63, 86, 88, 91, 93, 94, 95, 96, 97, 98, 99, 100], [0.04293, 0.04748, 1.029, 0.985, 0.9949, 1.001, 0.464, 0.7959, 0.9297, 0.2585, 0.38, 0.03702, 0.02503, 0.9992, 0.9552, 0.9991, 0.9994, 0.9958, 0.9996, 1.001, 0.7978]): _vg.add([_i], _w, 'REPLACE')
_vg = ob_cube_003.vertex_groups.new(name='R.Hombro')
for _i, _w in zip([102, 103, 104, 106, 163, 177, 178, 179, 180, 187, 188, 215, 218, 222, 224, 227, 228, 229, 244, 245, 246, 248, 276, 277, 278, 279, 280, 289, 290, 291, 292, 293, 294, 295, 296, 297, 299, 300, 303, 304, 305, 306, 307, 308, 309, 310, 315, 317, 318, 319, 320, 337, 338, 339, 346, 347, 348, 349, 354, 355, 356, 358, 360, 361, 362, 363, 364, 365, 367, 371], [0.01416, 0.06693, 0.04187, 0.00431, 0.0323, 0.03447, 0.0502, 0.07768, 0.009459, 0.004725, 0.08802, 0.08258, 0.1681, 0.02349, 0.2882, 0.4163, 0.2551, 0.2142, 0.07271, 0.5134, 0.2135, 0.4902, 0.1353, 0.03801, 0.4931, 0.1665, 0.2514, 0.08589, 0.111, 0.1675, 0.1071, 0.2709, 0.595, 0.3424, 0.07891, 0.001168, 0.9632, 0.7831, 0.03041, 0.9138, 0.07653, 0.06693, 0.3018, 0.5108, 0.7387, 0.9728, 0.05651, 0.7822, 0.5634, 0.6079, 0.7998, 0.1845, 0.1224, 0.4536, 0.1087, 0.1596, 0.008583, 0.04451, 0.1862, 0.14, 0.0101, 0.02902, 0.5703, 0.5871, 0.2044, 0.08077, 0.1088, 0.05497, 0.05268, 0.509]): _vg.add([_i], _w, 'REPLACE')
_vg = ob_cube_003.vertex_groups.new(name='R.Brazo')
for _i, _w in zip([215, 218, 224, 227, 228, 229, 244, 245, 246, 247, 248, 255, 256, 257, 276, 277, 278, 279, 280, 281, 285, 286, 287, 288, 289, 308, 309, 318, 319, 320, 337, 338, 339, 347, 360, 371], [0.009403, 0.06169, 0.112, 0.1403, 0.1268, 0.112, 0.7076, 0.3159, 0.7319, 0.931, 0.2519, 0.04299, 0.4136, 0.9503, 0.06789, 0.4119, 0.3324, 0.7687, 0.6303, 0.06042, 0.004953, 0.0008528, 0.09667, 0.1196, 0.7809, 0.3547, 0.2651, 0.3785, 0.2313, 0.09466, 0.04808, 0.06319, 0.2082, 0.01607, 0.1104, 0.03056]): _vg.add([_i], _w, 'REPLACE')
_vg = ob_cube_003.vertex_groups.new(name='R.Antebrazo')
for _i, _w in zip([244, 247, 249, 253, 254, 255, 256, 257, 277, 279, 280, 281, 287, 288, 289], [0.0694, 0.06296, 0.03293, 0.8301, 0.06399, 0.0161, 0.6054, 0.02322, 0.1202, 0.01922, 0.01137, 0.04547, 0.05119, 0.05767, 0.007563]): _vg.add([_i], _w, 'REPLACE')
_vg = ob_cube_003.vertex_groups.new(name='R.Mano')
for _i, _w in zip([244, 249, 250, 251, 252, 253, 254, 255, 277, 281, 282, 283, 284, 285, 286, 287, 288, 289], [0.1332, 0.9569, 1.002, 0.9946, 0.9934, 0.1577, 0.9314, 0.9188, 0.4137, 0.8881, 0.9877, 0.9575, 0.9772, 0.958, 0.9579, 0.8504, 0.8257, 0.08643]): _vg.add([_i], _w, 'REPLACE')
_vg = ob_cube_003.vertex_groups.new(name='L.Pierna')
for _i, _w in zip([4, 9, 10, 11, 13, 14, 15, 16, 17, 18, 19, 20, 21, 22, 23, 24, 25, 26, 27, 28, 29, 30, 31, 32, 33, 34, 35, 36, 37, 38, 39, 40, 41, 42, 43, 44, 45, 46, 47, 48, 49, 52, 65, 66, 67, 68, 70, 71, 72, 73, 74, 75, 76, 79, 80, 81, 82, 83, 84, 85, 87, 89, 132, 136, 138, 145, 146, 147, 148, 149, 150, 151, 153, 154, 175, 176, 177, 178, 185, 186, 187, 214, 231, 235, 258, 262, 321, 322, 327, 328, 341, 342, 343, 344, 345, 349], [0.02895, 0.008652, 0.06666, 0.118, 0.05559, 0.05498, 0.07746, 0.09692, 0.1213, 0.1266, 0.2401, 0.09146, 0.175, 0.2395, 0.7687, 0.1731, 0.6157, 0.4803, 0.05249, 0.3978, 0.3977, 0.2651, 0.7216, 0.02491, 0.8538, 0.7805, 0.8746, 0.1503, 0.1731, 0.6124, 0.4958, 0.2145, 0.6868, 0.8007, 0.7032, 0.6162, 0.4666, 0.8595, 0.8463, 0.9148, 0.1669, 0.0097, 0.6412, 0.1865, 0.0007998, 0.2034, 0.03228, 0.4862, 0.3258, 0.0388, 0.23, 0.1369, 0.0999, 0.9195, 0.8236, 0.3736, 0.6817, 0.838, 0.9175, 0.8553, 0.173, 0.05334, 0.02684, 0.7607, 0.7266, 0.8233, 0.8627, 0.2912, 0.2571, 0.7514, 0.6138, 0.06328, 0.7423, 0.06437, 0.1977, 0.04967, 0.03658, 0.003167, 0.1007, 0.2627, 0.05338, 0.01317, 0.06031, 0.002384, 0.04657, 0.006278, 0.1794, 0.1587, 0.0177, 0.02209, 0.1361, 0.07176, 0.007067, 0.06825, 0.02216, 0.02513]): _vg.add([_i], _w, 'REPLACE')
_vg = ob_cube_003.vertex_groups.new(name='L.Planta')
for _i, _w in zip([23, 33, 34, 38, 39, 40, 41, 42, 43, 44, 45, 46, 47, 65, 66, 67, 68, 69, 70, 71, 72, 73, 74, 75, 76, 77, 78, 79, 80, 81, 82, 83, 136, 137, 138, 139, 141, 142, 144, 145, 175, 321], [0.06139, 0.02215, 0.04379, 0.2009, 0.4785, 0.7356, 0.09882, 0.1356, 0.1609, 0.2614, 0.5372, 0.1162, 0.1157, 0.2252, 0.6296, 0.05306, 0.6778, 0.03114, 0.09756, 0.3691, 0.6219, 0.9052, 0.7377, 0.6974, 0.7848, 0.03765, 0.1396, 0.0171, 0.1561, 0.5781, 0.284, 0.1011, 0.08839, 0.1147, 0.04208, 0.1861, 0.1553, 0.1439, 0.02719, 0.03085, 0.03274, 0.03943]): _vg.add([_i], _w, 'REPLACE')
_vg = ob_cube_003.vertex_groups.new(name='L.Dedo')
for _i, _w in zip([40, 65, 66, 67, 68, 69, 70, 71, 72, 73, 74, 75, 76, 77, 78, 81, 137, 139, 140, 141, 142, 143, 144], [0.007773, 0.002066, 0.1591, 0.9165, 0.09055, 0.9492, 0.8545, 0.06688, 0.01001, 0.04529, 0.008774, 0.1637, 0.1131, 0.996, 0.856, 0.03147, 0.8676, 0.8073, 0.9961, 0.8371, 0.8531, 1.001, 0.9587]): _vg.add([_i], _w, 'REPLACE')
_vg = ob_cube_003.vertex_groups.new(name='R.Pierna')
for _i, _w in zip([18, 26, 38, 41, 147, 148, 175, 176, 177, 185, 186, 199, 202, 203, 204, 205, 206, 207, 208, 209, 210, 211, 212, 213, 214, 215, 216, 217, 218, 219, 220, 221, 222, 223, 224, 225, 226, 227, 228, 229, 230, 231, 232, 233, 234, 235, 236, 237, 238, 239, 240, 241, 242, 243, 245, 248, 258, 259, 262, 263, 264, 265, 266, 267, 268, 270, 271, 272, 273, 274, 275, 276, 290, 308, 321, 322, 327, 328, 335, 336, 337, 338, 339, 340, 341, 342, 343, 344, 345, 346, 347, 348, 349], [0.1353, 0.03388, 0.008171, 0.0007384, 0.06617, 0.04625, 0.1514, 0.0466, 0.05208, 0.1905, 0.05856, 0.03946, 0.00665, 0.01961, 0.04563, 0.08514, 0.2006, 0.1507, 0.08704, 0.1039, 0.1712, 0.1944, 0.1214, 0.1848, 0.5681, 0.1075, 0.3819, 0.2763, 0.09515, 0.554, 0.5179, 0.3353, 0.7009, 0.8031, 0.09506, 0.9211, 0.9059, 0.07038, 0.1844, 0.188, 0.6885, 0.4141, 0.1669, 0.07344, 0.8908, 0.3675, 0.1228, 0.077, 0.8928, 0.9459, 0.8588, 0.7279, 0.9131, 0.9084, 0.0366, 0.02687, 0.3837, 0.07639, 0.2465, 0.1206, 0.01138, 0.25, 0.06988, 0.05866, 0.07543, 0.8395, 0.3108, 0.2582, 0.4753, 0.7022, 0.4907, 0.1566, 0.02044, 0.008687, 0.1373, 0.1221, 0.596, 0.5948, 0.6945, 0.7539, 0.06489, 0.1503, 0.05067, 0.7781, 0.1027, 0.182, 0.5954, 0.2794, 0.3483, 0.04742, 0.001937, 0.5571, 0.03971]): _vg.add([_i], _w, 'REPLACE')
_vg = ob_cube_003.vertex_groups.new(name='R.Planta')
for _i, _w in zip([175, 213, 230, 231, 232, 233, 234, 235, 236, 237, 238, 239, 240, 241, 242, 258, 259, 260, 261, 262, 263, 264, 265, 266, 267, 268, 270, 271, 272, 273, 274, 275, 321, 322, 323, 326, 327, 328, 329, 330, 331, 333, 335, 336, 343], [0.07017, 0.003694, 0.1661, 0.2807, 0.8037, 0.8658, 0.01037, 0.475, 0.8606, 0.7584, 0.004605, 0.04025, 0.122, 0.2312, 0.04119, 0.3011, 0.6807, 0.1176, 0.1429, 0.5068, 0.609, 0.09145, 0.4087, 0.883, 0.5104, 0.5819, 0.0641, 0.5908, 0.4982, 0.3646, 0.1446, 0.3021, 0.06825, 0.01156, 0.04297, 0.06943, 0.1197, 0.07245, 0.01757, 0.02112, 0.03418, 0.05049, 0.06793, 0.03604, 0.02667]): _vg.add([_i], _w, 'REPLACE')
_vg = ob_cube_003.vertex_groups.new(name='R.Dedo')
for _i, _w in zip([231, 233, 235, 237, 241, 258, 259, 260, 261, 262, 263, 264, 265, 266, 267, 268, 269, 271, 272, 273, 274, 275, 323, 324, 325, 326, 327, 328, 329, 330, 331, 332, 333, 334, 335], [0.04675, 0.03094, 0.008457, 0.1622, 0.01287, 0.09983, 0.2114, 0.8639, 0.8269, 0.1208, 0.2264, 0.8733, 0.3011, 0.03944, 0.4287, 0.3385, 1.12, 0.08815, 0.2291, 0.1321, 0.05593, 0.1619, 0.943, 0.9914, 1.042, 0.918, 0.06148, 0.02183, 0.9591, 0.9551, 0.9482, 0.985, 0.9416, 0.9913, 0.01413]): _vg.add([_i], _w, 'REPLACE')
_vg = ob_cube_003.vertex_groups.new(name='ColaCulo')
for _i, _w in zip([1, 3, 4, 5, 6, 7, 8, 9, 10, 11, 12, 13, 14, 15, 16, 17, 18, 19, 20, 21, 22, 23, 24, 25, 26, 28, 29, 30, 31, 33, 34, 35, 36, 38, 41, 42, 43, 44, 47, 48, 71, 175, 176, 177, 195, 197, 198, 199, 200, 201, 202, 203, 204, 205, 206, 207, 208, 209, 210, 211, 212, 213, 214, 215, 216, 217, 218, 219, 220, 221, 222, 223, 225, 226, 230, 231, 234, 235, 238, 258, 262, 321, 322], [0.003133, 0.0353, 0.2126, 0.07004, 0.07344, 0.1242, 0.137, 0.1622, 0.3861, 0.637, 0.7727, 0.2856, 0.3198, 0.4611, 0.4925, 0.4936, 0.5988, 0.5735, 0.04505, 0.4908, 0.4387, 0.1086, 0.5947, 0.154, 0.2504, 0.4438, 0.3962, 0.5741, 0.1414, 0.07782, 0.1213, 0.0517, 0.006477, 0.07595, 0.113, 0.02911, 0.07004, 0.05038, 6.362e-05, 0.031, 0.01184, 0.451, 0.792, 0.06782, 0.01943, 0.0498, 0.05185, 0.242, 0.09082, 0.09697, 0.153, 0.171, 0.2235, 0.5345, 0.6394, 0.5194, 0.3495, 0.4822, 0.5615, 0.5399, 0.5634, 0.5024, 0.2176, 0.02852, 0.4325, 0.5836, 0.003652, 0.3378, 0.3442, 0.5444, 0.1123, 0.09916, 0.02303, 0.01853, 0.07801, 0.1245, 0.05297, 0.06368, 0.05547, 0.04648, 0.03145, 0.09697, 0.01174]): _vg.add([_i], _w, 'REPLACE')
_vg = ob_cube_003.vertex_groups.new(name='Cola')
for _i, _w in zip([0, 1, 2, 3, 4, 5, 6, 7, 8, 9, 10, 11, 12, 13, 14, 15, 16, 17, 18, 19, 21, 22, 23, 24, 26, 28, 29, 30, 34, 41, 174, 176, 195, 196, 197, 198, 199, 200, 201, 202, 203, 204, 205, 206, 207, 208, 209, 210, 211, 212, 213, 216, 217, 219, 220, 221], [0.998, 0.9681, 0.9826, 0.9517, 0.7371, 0.9149, 0.9106, 0.8489, 0.8342, 0.8018, 0.5248, 0.2042, 0.1861, 0.6461, 0.613, 0.4446, 0.3857, 0.3622, 0.01916, 0.1074, 0.3098, 0.2921, 0.04045, 0.1931, 0.001465, 0.1233, 0.1694, 0.1204, 0.02911, 0.03156, 0.998, 0.0771, 0.9573, 0.977, 0.9455, 0.9338, 0.7054, 0.8885, 0.8812, 0.8135, 0.7883, 0.7211, 0.364, 0.1114, 0.3116, 0.5515, 0.396, 0.2472, 0.2455, 0.296, 0.2426, 0.1485, 0.09538, 0.07958, 0.1071, 0.08951]): _vg.add([_i], _w, 'REPLACE')
_m = ob_cube_003.modifiers.new('Armature', 'ARMATURE')
_m.object = ob_armature
ob_armature.location = (0.0, 0.0, 1.406)
ob_armature.show_in_front = True

# ---- collection membership
scene.collection.objects.link(ob_cube_003)
scene.collection.objects.link(ob_armature)

# ---- scene / render settings (as saved in the file)
scene.frame_start = 0; scene.frame_end = 19; scene.frame_set(0)
scene.render.engine = 'BLENDER_EEVEE_NEXT'
bpy.context.view_layer.update()

# ---- added for rendering (the .blend has no active camera and no usable light): camera, sun
cam_auto = bpy.data.cameras.new('AutoCamera')
cam_auto.lens = 50.0
cam_auto.sensor_width = 36.0
cam_auto.clip_end = 1000.0
ob_auto_camera = bpy.data.objects.new('AutoCamera', cam_auto)
scene.collection.objects.link(ob_auto_camera)
ob_auto_camera.location = (6.57206, -8.27362, 8.30163)
ob_auto_camera.rotation_euler = (1.09748, -7.21219e-08, 0.694738)
scene.camera = ob_auto_camera
light_auto_sun = bpy.data.lights.new('AutoSun', 'SUN')
light_auto_sun.energy = 3.0
light_auto_sun.angle = 0.0523599
ob_auto_sun = bpy.data.objects.new('AutoSun', light_auto_sun)
scene.collection.objects.link(ob_auto_sun)
ob_auto_sun.rotation_euler = (0.872665, 0.174533, 0.523599)
bpy.context.view_layer.update()
